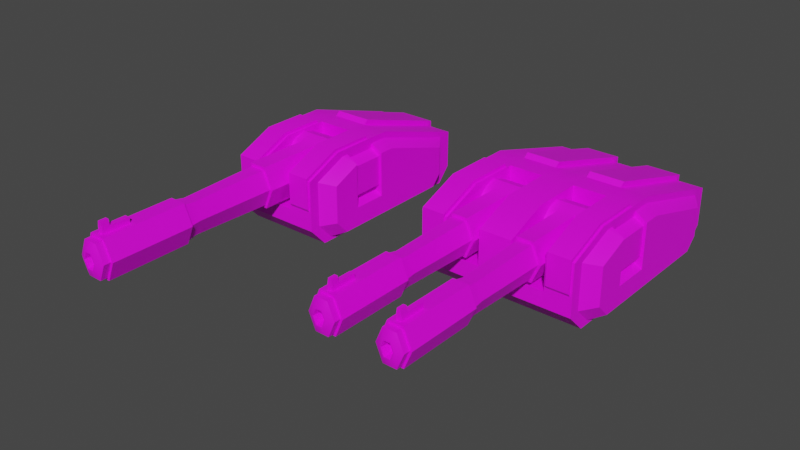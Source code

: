 # Source: SKTCHFAB.blend  (saved by Blender 2.80.75; exported with 4.5.12 LTS)
import bpy
from mathutils import Matrix  # noqa: F401  (used for matrix-valued properties, if any)

bpy.ops.wm.read_factory_settings(use_empty=True)
scene = bpy.context.scene
scene.name = 'Scene'

# ---- collections
col_collection = bpy.data.collections.new('Collection'); scene.collection.children.link(col_collection)

# ---- images (referenced by path relative to the original .blend; pixels are not part of the script)
import os
ASSET_DIR = os.environ.get("B2B_ASSET_DIR", "")  # directory of the original .blend (textures are referenced by path, not embedded)
HERE = os.path.dirname(os.path.abspath(__file__))  # packed textures are extracted next to this script under _unpacked/

def load_image(name, relpath, width, height, colorspace="sRGB"):
    """Load a texture the original file referenced (path relative to the .blend, or extracted next to this script)."""
    p = next((c for c in (os.path.join(HERE, relpath), os.path.join(ASSET_DIR, relpath)) if relpath and os.path.exists(c)), "")
    if p:
        img = bpy.data.images.load(p, check_existing=True)
        img.name = name
    else:  # same state as the original file: an image datablock whose file is absent (Cycles renders it pink)
        img = bpy.data.images.new(name, width, height)
        img.source = "FILE"
        img.filepath = "//" + (relpath or name)
    img.colorspace_settings.name = colorspace
    return img
img_turrets = load_image('Turrets', 'diffuse.png', 1024, 1024, 'sRGB')
img_turrets_001 = load_image('Turrets.001', 'diffuse.png', 1024, 1024, 'sRGB')

# ---- materials (node trees are filled in below, after node groups)
mat_turret = bpy.data.materials.new('Turret')
mat_turret.use_transparent_shadow = False
mat_turret_001 = bpy.data.materials.new('Turret.001')
mat_turret_001.use_transparent_shadow = False

# ---- node groups
ng_auto_smooth = bpy.data.node_groups.new('Auto Smooth', 'GeometryNodeTree')
_s = ng_auto_smooth.interface.new_socket(name='Geometry', in_out='OUTPUT', socket_type='NodeSocketGeometry')
_s = ng_auto_smooth.interface.new_socket(name='Geometry', in_out='INPUT', socket_type='NodeSocketGeometry')
_s = ng_auto_smooth.interface.new_socket(name='Angle', in_out='INPUT', socket_type='NodeSocketFloat')
_s.subtype = 'ANGLE'
_s.min_value = 0.0
_s.max_value = 3.142
ng_auto_smooth.is_modifier = True
_N = ng_auto_smooth.nodes; _L = ng_auto_smooth.links
n0 = _N.new('NodeGroupOutput'); n0.name = 'Group Output'; n0.location = (480, -100)
n1 = _N.new('NodeGroupInput'); n1.name = 'Group Input'; n1.location = (-420, -300)
n2 = _N.new('NodeGroupInput'); n2.name = 'Group Input.001'; n2.location = (-60, -100)
n3 = _N.new('GeometryNodeSetShadeSmooth'); n3.name = 'Set Shade Smooth'; n3.location = (120, -100)
n3.domain = 'EDGE'
n4 = _N.new('GeometryNodeSetShadeSmooth'); n4.name = 'Set Shade Smooth.001'; n4.location = (300, -100)
n5 = _N.new('GeometryNodeInputMeshEdgeAngle'); n5.name = 'Edge Angle'; n5.location = (-420, -220)
n6 = _N.new('GeometryNodeInputEdgeSmooth'); n6.name = 'Is Edge Smooth'; n6.location = (-60, -160)
n7 = _N.new('GeometryNodeInputShadeSmooth'); n7.name = 'Is Face Smooth'; n7.location = (-240, -340)
n8 = _N.new('FunctionNodeBooleanMath'); n8.name = 'Boolean Math'; n8.location = (-60, -220)
n9 = _N.new('FunctionNodeCompare'); n9.name = 'Compare'; n9.location = (-240, -180)
n9.operation = 'LESS_EQUAL'
_L.new(n5.outputs[0], n9.inputs[0])
_L.new(n4.outputs[0], n0.inputs[0])
_L.new(n1.outputs[1], n9.inputs[1])
_L.new(n9.outputs[0], n8.inputs[0])
_L.new(n7.outputs[0], n8.inputs[1])
_L.new(n2.outputs[0], n3.inputs[0])
_L.new(n6.outputs[0], n3.inputs[1])
_L.new(n3.outputs[0], n4.inputs[0])
_L.new(n8.outputs[0], n3.inputs[2])
n0.is_active_output = True

# ---- material node trees
mat_turret.use_nodes = True; mat_turret.node_tree.nodes.clear()
_N = mat_turret.node_tree.nodes; _L = mat_turret.node_tree.links
n0 = _N.new('ShaderNodeOutputMaterial'); n0.name = 'Material Output'; n0.location = (300, 300)
n1 = _N.new('ShaderNodeBsdfPrincipled'); n1.name = 'Principled BSDF'; n1.location = (10, 300)
n1.distribution = 'GGX'
n1.subsurface_method = 'BURLEY'
n1.inputs[3].default_value = 1.45
n1.inputs[27].default_value = (0.0, 0.0, 0.0, 1.0)
n1.inputs[28].default_value = 1.0
n2 = _N.new('ShaderNodeTexImage'); n2.name = 'Image Texture'; n2.location = (-280, 280)
n2.image = img_turrets
_L.new(n1.outputs[0], n0.inputs[0])
_L.new(n2.outputs[0], n1.inputs[0])
n0.is_active_output = True
mat_turret_001.use_nodes = True; mat_turret_001.node_tree.nodes.clear()
_N = mat_turret_001.node_tree.nodes; _L = mat_turret_001.node_tree.links
n0 = _N.new('ShaderNodeOutputMaterial'); n0.name = 'Material Output'; n0.location = (300, 300)
n1 = _N.new('ShaderNodeBsdfPrincipled'); n1.name = 'Principled BSDF'; n1.location = (10, 300)
n1.distribution = 'GGX'
n1.subsurface_method = 'BURLEY'
n1.inputs[3].default_value = 1.45
n1.inputs[27].default_value = (0.0, 0.0, 0.0, 1.0)
n1.inputs[28].default_value = 1.0
n2 = _N.new('ShaderNodeTexImage'); n2.name = 'Image Texture'; n2.location = (-280, 280)
n2.image = img_turrets_001
_L.new(n1.outputs[0], n0.inputs[0])
_L.new(n2.outputs[0], n1.inputs[0])
n0.is_active_output = True

# ---- world
world_world = bpy.data.worlds.new('World'); scene.world = world_world
world_world.use_nodes = True; world_world.node_tree.nodes.clear()
_N = world_world.node_tree.nodes; _L = world_world.node_tree.links
n0 = _N.new('ShaderNodeOutputWorld'); n0.name = 'World Output'; n0.location = (300, 300)
n1 = _N.new('ShaderNodeBackground'); n1.name = 'Background'; n1.location = (10, 300)
n1.inputs[0].default_value = (0.05088, 0.05088, 0.05088, 1.0)
_L.new(n1.outputs[0], n0.inputs[0])
n0.is_active_output = True
world_world.color = (0.05088, 0.05088, 0.05088)
world_world.use_sun_shadow = False
world_world.sun_shadow_jitter_overblur = 0.0

# ---- meshes
me_cube = bpy.data.meshes.new('Cube')
me_cube.from_pydata([(0.4393, 1.778, 0.7861), (0.4393, -0.9183, 1.257), (0.4393, -0.9183, 0.0), (0.4393, 0.1592, 1.257), (0.4393, 0.1592, 0.0), (0.4393, -1.533, 1.015), (0.4393, 1.778, 0.4966), (0.4393, -0.9183, 0.4966), (0.4393, -1.533, 0.4966), (1.371, 1.778, 0.7861), (1.431, -0.9183, 1.257), (1.371, -0.9183, 0.0), (1.371, 0.1592, 1.257), (1.371, 0.1592, 0.0), (1.431, -1.533, 1.015), (1.371, 1.778, 0.4966), (1.371, -0.9183, 0.4966), (1.431, -1.533, 0.5569), (2.106, 1.778, 0.4966), (2.361, -0.1592, 1.015), (2.106, -0.9183, 0.0), (2.106, 0.1592, 1.257), (2.046, -0.9183, 1.257), (2.106, 0.1592, 0.0), (2.106, 1.778, 0.7861), (2.433, -0.7131, 0.1265), (2.046, -1.533, 0.5569), (2.046, -1.533, 1.015), (0.4393, -0.1654, 1.257), (0.4393, -0.1592, 0.0), (0.4393, -0.1654, 0.4966), (1.431, -0.2257, 1.257), (1.371, -0.1592, 0.0), (1.371, -0.1654, 0.4966), (2.046, -0.2257, 1.257), (2.106, -0.1592, 0.0), (2.361, -0.7131, 0.5777), (0.4393, -1.263, 0.0), (0.4393, -1.533, 0.2698), (1.371, -1.263, 0.0), (1.371, -1.533, 0.2698), (2.106, -1.533, 0.2698), (2.106, -1.263, 0.0), (0.4393, 1.778, 0.2209), (0.4393, 1.557, 0.0), (1.371, 1.778, 0.2209), (1.371, 1.557, 0.0), (2.106, 1.557, 0.0), (2.106, 1.778, 0.2209), (0.4393, 1.854, 0.843), (0.4393, 1.854, 0.5534), (0.4393, 0.235, 1.314), (1.371, 1.854, 0.843), (1.371, 1.854, 0.5534), (1.371, 0.235, 1.314), (2.106, -0.8254, 0.05726), (2.095, -0.1592, 1.1), (2.106, -0.8254, 1.171), (2.106, 1.564, 0.7539), (2.106, 1.564, 0.4973), (2.106, 0.1294, 1.171), (2.106, -0.1592, 0.05726), (2.106, 0.1294, 0.05726), (2.106, -1.37, 0.9564), (2.106, -1.37, 0.4973), (2.106, -1.131, 0.05726), (2.106, -1.37, 0.2963), (2.106, 1.564, 0.253), (2.106, 1.368, 0.05726), (2.361, -0.7131, 1.015), (2.433, 1.305, 0.7148), (2.433, 1.305, 0.4981), (2.433, 0.09334, 1.067), (2.433, -0.1592, 0.1265), (2.433, 0.09334, 0.1265), (2.433, 0.09334, 0.4981), (2.433, -1.173, 0.8859), (2.433, -1.173, 0.4981), (2.361, -0.1592, 0.5777), (2.433, -0.9711, 0.1265), (2.433, -1.173, 0.3284), (2.433, 1.305, 0.2918), (2.433, 1.139, 0.1265), (1.371, -0.1654, 1.257), (1.371, -0.9183, 1.257), (1.371, -1.533, 1.015), (1.371, -1.533, 0.4966), (2.106, -0.1592, 1.257), (2.106, -0.9183, 1.257), (2.106, -1.533, 1.015), (2.106, -1.533, 0.4966), (1.431, -0.9504, 1.303), (2.046, -0.9504, 1.303), (1.431, -1.565, 1.06), (2.046, -1.565, 1.06), (1.431, -0.2578, 1.303), (1.431, -1.565, 0.6022), (2.046, -0.2578, 1.303), (2.046, -1.565, 0.6022), (2.095, -0.7131, 1.1), (2.106, -0.1592, 0.5777), (2.106, -0.7131, 0.5777), (2.433, -0.1592, 1.067), (2.106, -0.1592, 1.171), (2.106, -0.1592, 0.5062), (2.106, -0.7131, 0.5062), (2.433, -0.7131, 1.067), (2.433, -0.7131, 0.4122), (2.433, -0.1592, 0.4122), (2.106, -0.7131, 1.171), (-0.4393, 1.778, 0.7861), (-0.4393, -0.9183, 1.257), (-0.4393, -0.9183, 0.0), (0.0, -0.9183, 1.257), (0.0, -0.9183, 0.0), (0.0, 1.778, 0.7861), (-0.4393, 0.1592, 1.257), (-0.4393, 0.1592, 0.0), (0.0, 0.1592, 0.0), (0.0, 0.1592, 1.257), (-0.4393, -1.533, 1.015), (0.0, -1.533, 1.015), (-0.4393, 1.778, 0.4966), (-0.4393, -0.9183, 0.4966), (0.0, 1.778, 0.4966), (-0.4393, -1.533, 0.4966), (0.0, -1.533, 0.4966), (-1.371, 1.778, 0.7861), (-1.431, -0.9183, 1.257), (-1.371, -0.9183, 0.0), (-1.371, 0.1592, 1.257), (-1.371, 0.1592, 0.0), (-1.431, -1.533, 1.015), (-1.371, 1.778, 0.4966), (-1.371, -0.9183, 0.4966), (-1.431, -1.533, 0.5569), (-2.106, 1.778, 0.4966), (-2.361, -0.1592, 1.015), (-2.106, -0.9183, 0.0), (-2.106, 0.1592, 1.257), (-2.046, -0.9183, 1.257), (-2.106, 0.1592, 0.0), (-2.106, 1.778, 0.7861), (-2.433, -0.7131, 0.1265), (-2.046, -1.533, 0.5569), (-2.046, -1.533, 1.015), (-0.4393, -0.1654, 1.257), (0.0, -0.1592, 0.0), (0.0, -0.1654, 1.257), (-0.4393, -0.1592, 0.0), (-0.4393, -0.1654, 0.4966), (-1.431, -0.2257, 1.257), (-1.371, -0.1592, 0.0), (-1.371, -0.1654, 0.4966), (-2.046, -0.2257, 1.257), (-2.106, -0.1592, 0.0), (-2.361, -0.7131, 0.5777), (-0.4393, -1.263, 0.0), (-0.4393, -1.533, 0.2698), (0.0, -1.263, 0.0), (0.0, -1.533, 0.2698), (-1.371, -1.263, 0.0), (-1.371, -1.533, 0.2698), (-2.106, -1.533, 0.2698), (-2.106, -1.263, 0.0), (-0.4393, 1.778, 0.2209), (-0.4393, 1.557, 0.0), (0.0, 1.778, 0.2209), (0.0, 1.557, 0.0), (-1.371, 1.778, 0.2209), (-1.371, 1.557, 0.0), (-2.106, 1.557, 0.0), (-2.106, 1.778, 0.2209), (-0.4393, 1.854, 0.843), (-0.4393, 1.854, 0.5534), (-0.4393, 0.235, 1.314), (-1.371, 1.854, 0.843), (-1.371, 1.854, 0.5534), (-1.371, 0.235, 1.314), (-2.106, -0.8254, 0.05726), (-2.095, -0.1592, 1.1), (-2.106, -0.8254, 1.171), (-2.106, 1.564, 0.7539), (-2.106, 1.564, 0.4973), (-2.106, 0.1294, 1.171), (-2.106, -0.1592, 0.05726), (-2.106, 0.1294, 0.05726), (-2.106, -1.37, 0.9564), (-2.106, -1.37, 0.4973), (-2.106, -1.131, 0.05726), (-2.106, -1.37, 0.2963), (-2.106, 1.564, 0.253), (-2.106, 1.368, 0.05726), (-2.361, -0.7131, 1.015), (-2.433, 1.305, 0.7148), (-2.433, 1.305, 0.4981), (-2.433, 0.09334, 1.067), (-2.433, -0.1592, 0.1265), (-2.433, 0.09334, 0.1265), (-2.433, 0.09334, 0.4981), (-2.433, -1.173, 0.8859), (-2.433, -1.173, 0.4981), (-2.361, -0.1592, 0.5777), (-2.433, -0.9711, 0.1265), (-2.433, -1.173, 0.3284), (-2.433, 1.305, 0.2918), (-2.433, 1.139, 0.1265), (-1.371, -0.1654, 1.257), (-1.371, -0.9183, 1.257), (-1.371, -1.533, 1.015), (-1.371, -1.533, 0.4966), (-2.106, -0.1592, 1.257), (-2.106, -0.9183, 1.257), (-2.106, -1.533, 1.015), (-2.106, -1.533, 0.4966), (-1.431, -0.9504, 1.303), (-2.046, -0.9504, 1.303), (-1.431, -1.565, 1.06), (-2.046, -1.565, 1.06), (-1.431, -0.2578, 1.303), (-1.431, -1.565, 0.6022), (-2.046, -0.2578, 1.303), (-2.046, -1.565, 0.6022), (-2.095, -0.7131, 1.1), (-2.106, -0.1592, 0.5777), (-2.106, -0.7131, 0.5777), (-2.433, -0.1592, 1.067), (-2.106, -0.1592, 1.171), (-2.106, -0.1592, 0.5062), (-2.106, -0.7131, 0.5062), (-2.433, -0.7131, 1.067), (-2.433, -0.7131, 0.4122), (-2.433, -0.1592, 0.4122), (-2.106, -0.7131, 1.171)], [], [(147, 29, 2, 114), (30, 28, 1, 7), (124, 115, 0, 6), (1, 113, 121, 5), (28, 148, 113, 1), (0, 115, 119, 3), (15, 6, 50, 53), (45, 15, 18, 48), (8, 5, 121, 126), (37, 2, 11, 39), (7, 1, 5, 8), (168, 44, 4, 118), (114, 2, 37, 159), (44, 46, 13, 4), (16, 7, 8, 86), (33, 16, 84, 83), (43, 6, 15, 45), (16, 86, 85, 84), (29, 32, 11, 2), (38, 8, 126, 160), (86, 40, 41, 90), (41, 42, 65, 66), (88, 89, 63, 57), (23, 47, 68, 62), (48, 18, 59, 67), (15, 9, 24, 18), (39, 11, 20, 42), (9, 12, 21, 24), (26, 27, 94, 98), (34, 31, 95, 97), (32, 13, 23, 35), (31, 10, 91, 95), (35, 23, 62, 61), (47, 48, 67, 68), (13, 46, 47, 23), (3, 12, 54, 51), (11, 32, 35, 20), (12, 83, 87, 21), (24, 21, 60, 58), (20, 35, 61, 55), (4, 13, 32, 29), (3, 28, 83, 12), (16, 33, 30, 7), (3, 119, 148, 28), (28, 30, 33, 83), (118, 4, 29, 147), (159, 37, 38, 160), (37, 39, 40, 38), (39, 42, 41, 40), (38, 40, 86, 8), (44, 168, 167, 43), (43, 45, 46, 44), (45, 48, 47, 46), (167, 124, 6, 43), (50, 49, 52, 53), (51, 54, 52, 49), (9, 15, 53, 52), (0, 3, 51, 49), (6, 0, 49, 50), (12, 9, 52, 54), (66, 65, 79, 80), (58, 60, 72, 70), (59, 58, 70, 71), (63, 64, 77, 76), (105, 107, 108, 104), (62, 68, 82, 74), (67, 59, 71, 81), (55, 61, 73, 25), (90, 41, 66, 64), (87, 88, 57, 109, 103), (21, 87, 103, 60), (89, 90, 64, 63), (42, 20, 55, 65), (18, 24, 58, 59), (71, 70, 72, 75), (107, 106, 76, 77), (73, 108, 107, 25), (82, 81, 71, 75, 74), (25, 107, 77, 80, 79), (74, 75, 108, 73), (75, 72, 102, 108), (61, 62, 74, 73), (64, 66, 80, 77), (65, 55, 25, 79), (60, 103, 102, 72), (57, 63, 76, 106), (68, 67, 81, 82), (10, 31, 83, 84), (14, 10, 84, 85), (17, 14, 85, 86), (34, 22, 88, 87), (22, 27, 89, 88), (27, 26, 90, 89), (26, 17, 86, 90), (31, 34, 87, 83), (95, 91, 92, 97), (91, 93, 94, 92), (93, 96, 98, 94), (22, 34, 97, 92), (10, 14, 93, 91), (17, 26, 98, 96), (27, 22, 92, 94), (14, 17, 96, 93), (106, 109, 57), (69, 19, 56, 99), (56, 19, 102, 103), (100, 101, 105, 104), (36, 69, 106, 107), (19, 78, 108, 102), (99, 56, 103, 109), (69, 99, 109, 106), (78, 100, 104, 108), (101, 36, 107, 105), (101, 100, 78, 36), (69, 36, 78, 19), (147, 114, 112, 149), (150, 123, 111, 146), (124, 122, 110, 115), (111, 120, 121, 113), (146, 111, 113, 148), (110, 116, 119, 115), (133, 177, 174, 122), (169, 172, 136, 133), (125, 126, 121, 120), (157, 161, 129, 112), (123, 125, 120, 111), (168, 118, 117, 166), (114, 159, 157, 112), (166, 117, 131, 170), (134, 210, 125, 123), (153, 207, 208, 134), (165, 169, 133, 122), (134, 208, 209, 210), (149, 112, 129, 152), (158, 160, 126, 125), (210, 214, 163, 162), (163, 190, 189, 164), (212, 181, 187, 213), (141, 186, 192, 171), (172, 191, 183, 136), (133, 136, 142, 127), (161, 164, 138, 129), (127, 142, 139, 130), (144, 222, 218, 145), (154, 221, 219, 151), (152, 155, 141, 131), (151, 219, 215, 128), (155, 185, 186, 141), (171, 192, 191, 172), (131, 141, 171, 170), (116, 175, 178, 130), (129, 138, 155, 152), (130, 139, 211, 207), (142, 182, 184, 139), (138, 179, 185, 155), (117, 149, 152, 131), (116, 130, 207, 146), (134, 123, 150, 153), (116, 146, 148, 119), (146, 207, 153, 150), (118, 147, 149, 117), (159, 160, 158, 157), (157, 158, 162, 161), (161, 162, 163, 164), (158, 125, 210, 162), (166, 165, 167, 168), (165, 166, 170, 169), (169, 170, 171, 172), (167, 165, 122, 124), (174, 177, 176, 173), (175, 173, 176, 178), (127, 176, 177, 133), (110, 173, 175, 116), (122, 174, 173, 110), (130, 178, 176, 127), (190, 204, 203, 189), (182, 194, 196, 184), (183, 195, 194, 182), (187, 200, 201, 188), (229, 228, 232, 231), (186, 198, 206, 192), (191, 205, 195, 183), (179, 143, 197, 185), (214, 188, 190, 163), (211, 227, 233, 181, 212), (139, 184, 227, 211), (213, 187, 188, 214), (164, 189, 179, 138), (136, 183, 182, 142), (195, 199, 196, 194), (231, 201, 200, 230), (197, 143, 231, 232), (206, 198, 199, 195, 205), (143, 203, 204, 201, 231), (198, 197, 232, 199), (199, 232, 226, 196), (185, 197, 198, 186), (188, 201, 204, 190), (189, 203, 143, 179), (184, 196, 226, 227), (181, 230, 200, 187), (192, 206, 205, 191), (128, 208, 207, 151), (132, 209, 208, 128), (135, 210, 209, 132), (154, 211, 212, 140), (140, 212, 213, 145), (145, 213, 214, 144), (144, 214, 210, 135), (151, 207, 211, 154), (219, 221, 216, 215), (215, 216, 218, 217), (217, 218, 222, 220), (140, 216, 221, 154), (128, 215, 217, 132), (135, 220, 222, 144), (145, 218, 216, 140), (132, 217, 220, 135), (230, 181, 233), (193, 223, 180, 137), (180, 227, 226, 137), (224, 228, 229, 225), (156, 231, 230, 193), (137, 226, 232, 202), (223, 233, 227, 180), (193, 230, 233, 223), (202, 232, 228, 224), (225, 229, 231, 156), (225, 156, 202, 224), (193, 137, 202, 156)])
me_cube.polygons.foreach_set('use_smooth', [True] * 230)
_uv = me_cube.uv_layers.new(name='UVMap')
_uv.uv.foreach_set('vector', [0.5191, 0.2294, 0.5191, 0.2768, 0.4372, 0.2768, 0.4372, 0.2294, 0.3572, 0.7294, 0.4392, 0.7294, 0.4392, 0.8106, 0.3572, 0.8106, 0.8236, 0.2294, 0.7923, 0.2294, 0.7923, 0.182, 0.8236, 0.182, 0.3034, 0.2768, 0.3034, 0.2294, 0.3674, 0.2294, 0.3674, 0.2768, 0.2224, 0.2768, 0.2224, 0.2294, 0.3034, 0.2294, 0.3034, 0.2768, 0.009488, 0.2768, 0.009488, 0.2294, 0.1875, 0.2294, 0.1875, 0.2768, 0.6726, 0.7423, 0.6726, 0.8428, 0.6644, 0.8428, 0.6644, 0.7423, 0.8533, 0.08154, 0.8236, 0.08154, 0.8236, 0.002271, 0.8533, 0.002271, 0.7307, 0.182, 0.7866, 0.182, 0.7866, 0.2294, 0.7307, 0.2294, 0.4, 0.2768, 0.4372, 0.2768, 0.4372, 0.3772, 0.4, 0.3772, 0.3572, 0.8106, 0.4392, 0.8106, 0.4131, 0.8769, 0.3572, 0.8769, 0.7042, 0.2294, 0.7042, 0.2768, 0.5534, 0.2768, 0.5534, 0.2294, 0.4372, 0.2294, 0.4372, 0.2768, 0.4, 0.2768, 0.4, 0.2294, 0.7042, 0.2768, 0.7042, 0.3772, 0.5534, 0.3772, 0.5534, 0.2768, 0.6825, 0.5256, 0.582, 0.5256, 0.582, 0.4595, 0.6825, 0.4595, 0.6845, 0.7555, 0.6845, 0.6743, 0.7666, 0.6743, 0.7666, 0.7555, 0.8533, 0.182, 0.8236, 0.182, 0.8236, 0.08154, 0.8533, 0.08154, 0.6845, 0.6743, 0.6845, 0.608, 0.7404, 0.608, 0.7666, 0.6743, 0.5191, 0.2768, 0.5191, 0.3772, 0.4372, 0.3772, 0.4372, 0.2768, 0.7063, 0.182, 0.7307, 0.182, 0.7307, 0.2294, 0.7063, 0.2294, 0.7307, 0.08154, 0.7063, 0.08154, 0.7063, 0.002271, 0.7307, 0.002271, 0.1667, 0.8176, 0.1376, 0.7885, 0.1438, 0.7743, 0.1696, 0.8001, 0.2732, 0.7513, 0.2471, 0.8176, 0.2408, 0.8001, 0.264, 0.7413, 0.1376, 0.6351, 0.1376, 0.4844, 0.1438, 0.5048, 0.1438, 0.6384, 0.1615, 0.4606, 0.1912, 0.4606, 0.1913, 0.4837, 0.1649, 0.4837, 0.8236, 0.08154, 0.7923, 0.08154, 0.7923, 0.002271, 0.8236, 0.002271, 0.4, 0.3772, 0.4372, 0.3772, 0.4372, 0.4565, 0.4, 0.4565, 0.009488, 0.3772, 0.1875, 0.3772, 0.1875, 0.4565, 0.009488, 0.4565, 0.8338, 0.7578, 0.7903, 0.7811, 0.7843, 0.7803, 0.8278, 0.757, 0.8446, 0.8228, 0.8446, 0.7566, 0.8495, 0.7566, 0.8495, 0.8228, 0.5191, 0.3772, 0.5534, 0.3772, 0.5534, 0.4565, 0.5191, 0.4565, 0.7338, 0.757, 0.6986, 0.8229, 0.6926, 0.8236, 0.7279, 0.7578, 0.1376, 0.6695, 0.1376, 0.6351, 0.1438, 0.6384, 0.1438, 0.6695, 0.1376, 0.4844, 0.1615, 0.4606, 0.1649, 0.4837, 0.1438, 0.5048, 0.5534, 0.3772, 0.7042, 0.3772, 0.7042, 0.4565, 0.5534, 0.4565, 0.1875, 0.2768, 0.1875, 0.3772, 0.1799, 0.3772, 0.1799, 0.2768, 0.4372, 0.3772, 0.5191, 0.3772, 0.5191, 0.4565, 0.4372, 0.4565, 0.1875, 0.3772, 0.2224, 0.3772, 0.2218, 0.4565, 0.1875, 0.4565, 0.2224, 0.4606, 0.2732, 0.6351, 0.264, 0.6384, 0.2189, 0.4837, 0.1376, 0.7513, 0.1376, 0.6695, 0.1438, 0.6695, 0.1438, 0.7413, 0.5534, 0.2768, 0.5534, 0.3772, 0.5191, 0.3772, 0.5191, 0.2768, 0.1875, 0.2768, 0.2224, 0.2768, 0.2224, 0.3772, 0.1875, 0.3772, 0.6825, 0.5256, 0.6825, 0.6065, 0.582, 0.6065, 0.582, 0.5256, 0.1875, 0.2768, 0.1875, 0.2294, 0.2224, 0.2294, 0.2224, 0.2768, 0.5614, 0.8562, 0.4793, 0.8562, 0.4793, 0.7557, 0.5614, 0.7557, 0.5534, 0.2294, 0.5534, 0.2768, 0.5191, 0.2768, 0.5191, 0.2294, 0.4, 0.2294, 0.4, 0.2768, 0.3709, 0.2768, 0.3709, 0.2294, 0.4, 0.2768, 0.4, 0.3772, 0.3709, 0.3772, 0.3709, 0.2768, 0.4, 0.3772, 0.4, 0.4565, 0.3709, 0.4565, 0.3709, 0.3772, 0.7063, 0.182, 0.7063, 0.08154, 0.7307, 0.08154, 0.7307, 0.182, 0.8771, 0.182, 0.8771, 0.2294, 0.8533, 0.2294, 0.8533, 0.182, 0.8533, 0.182, 0.8533, 0.08154, 0.8771, 0.08154, 0.8771, 0.182, 0.8533, 0.08154, 0.8533, 0.002271, 0.8771, 0.002271, 0.8771, 0.08154, 0.8533, 0.2294, 0.8236, 0.2294, 0.8236, 0.182, 0.8533, 0.182, 0.2655, 0.9204, 0.2343, 0.9204, 0.2343, 0.8199, 0.2655, 0.8199, 0.1799, 0.2768, 0.1799, 0.3772, 0.001828, 0.3772, 0.001828, 0.2768, 0.9224, 0.1806, 0.9507, 0.1939, 0.9416, 0.1987, 0.9134, 0.1854, 0.8947, 0.6263, 0.923, 0.8059, 0.914, 0.8012, 0.8857, 0.6215, 0.923, 0.613, 0.8947, 0.6263, 0.8857, 0.6215, 0.914, 0.6083, 0.9507, 0.0009884, 0.9224, 0.1806, 0.9134, 0.1854, 0.9416, 0.005774, 0.913, 0.001477, 0.913, 0.02728, 0.8777, 0.04451, 0.8777, 0.02272, 0.9863, 0.000944, 0.9863, 0.1587, 0.951, 0.1617, 0.951, 0.02846, 0.8029, 0.9664, 0.8029, 0.994, 0.7676, 0.9898, 0.7676, 0.9664, 0.1493, 0.919, 0.1493, 0.9686, 0.114, 0.9685, 0.114, 0.9266, 0.4398, 0.9286, 0.4751, 0.9294, 0.4751, 0.989, 0.4398, 0.9882, 0.913, 0.1632, 0.913, 0.2968, 0.8777, 0.2721, 0.8777, 0.1593, 0.8029, 0.94, 0.8029, 0.9664, 0.7676, 0.9664, 0.7676, 0.9442, 0.913, 0.06024, 0.913, 0.1321, 0.8777, 0.1321, 0.8777, 0.07234, 0.1912, 0.8176, 0.1667, 0.8176, 0.1696, 0.8001, 0.1913, 0.8001, 0.2732, 0.6695, 0.2732, 0.7513, 0.264, 0.7413, 0.264, 0.7292, 0.264, 0.6695, 0.2732, 0.6351, 0.2732, 0.6695, 0.264, 0.6695, 0.264, 0.6384, 0.2471, 0.8176, 0.1912, 0.8176, 0.1913, 0.8001, 0.2408, 0.8001, 0.1376, 0.7885, 0.1376, 0.7513, 0.1438, 0.7413, 0.1438, 0.7743, 0.1912, 0.4606, 0.2224, 0.4606, 0.2189, 0.4837, 0.1913, 0.4837, 0.4383, 0.7273, 0.415, 0.7273, 0.3769, 0.5967, 0.4383, 0.5967, 0.4476, 0.5097, 0.3769, 0.5097, 0.3965, 0.4601, 0.4383, 0.4601, 0.4784, 0.5694, 0.4476, 0.5694, 0.4476, 0.5097, 0.4784, 0.5097, 0.4784, 0.7095, 0.4606, 0.7273, 0.4383, 0.7273, 0.4383, 0.5967, 0.4784, 0.5967, 0.4784, 0.5097, 0.4476, 0.5097, 0.4383, 0.4601, 0.4566, 0.4601, 0.4784, 0.4819, 0.4784, 0.5967, 0.4383, 0.5967, 0.4476, 0.5694, 0.4784, 0.5694, 0.4383, 0.5967, 0.3769, 0.5967, 0.3769, 0.5694, 0.4476, 0.5694, 0.913, 0.1321, 0.913, 0.1632, 0.8777, 0.1593, 0.8777, 0.1321, 0.1493, 0.9686, 0.1493, 0.9902, 0.114, 0.9868, 0.114, 0.9685, 0.913, 0.02728, 0.913, 0.06024, 0.8777, 0.07234, 0.8777, 0.04451, 0.9863, 0.1587, 0.9863, 0.1897, 0.951, 0.1889, 0.951, 0.1617, 0.1496, 0.9758, 0.1496, 0.919, 0.1849, 0.9408, 0.1849, 0.9887, 0.8029, 0.9189, 0.8029, 0.94, 0.7676, 0.9442, 0.7676, 0.9264, 0.3034, 0.3837, 0.2289, 0.3837, 0.2224, 0.3772, 0.3034, 0.3772, 0.3674, 0.3837, 0.3034, 0.3837, 0.3034, 0.3772, 0.3674, 0.3772, 0.7372, 0.07504, 0.7866, 0.07504, 0.7866, 0.08154, 0.7307, 0.08154, 0.2289, 0.45, 0.3034, 0.45, 0.3034, 0.4565, 0.2218, 0.4565, 0.3034, 0.45, 0.3674, 0.45, 0.3674, 0.4565, 0.3034, 0.4565, 0.7866, 0.008774, 0.7372, 0.008774, 0.7307, 0.002271, 0.7866, 0.002271, 0.7372, 0.008774, 0.7372, 0.07504, 0.7307, 0.08154, 0.7307, 0.002271, 0.2289, 0.3837, 0.2289, 0.45, 0.2218, 0.4565, 0.2224, 0.3772, 0.7503, 0.5979, 0.7503, 0.5235, 0.8165, 0.5235, 0.8165, 0.5979, 0.7503, 0.5235, 0.7503, 0.4595, 0.8165, 0.4595, 0.8165, 0.5235, 0.7915, 0.07504, 0.7421, 0.07504, 0.7421, 0.008774, 0.7915, 0.008774, 0.7985, 0.8519, 0.8338, 0.9177, 0.8278, 0.917, 0.7925, 0.8511, 0.6986, 0.8229, 0.6903, 0.8937, 0.6844, 0.8944, 0.6926, 0.8236, 0.7372, 0.07504, 0.7372, 0.008774, 0.7421, 0.008774, 0.7421, 0.07504, 0.7903, 0.7811, 0.7985, 0.8519, 0.7925, 0.8511, 0.7843, 0.7803, 0.6903, 0.8937, 0.7338, 0.917, 0.7279, 0.9177, 0.6844, 0.8944, 0.1849, 0.9887, 0.1496, 0.9878, 0.1496, 0.9758, 0.9898, 0.2007, 0.9898, 0.2602, 0.961, 0.2595, 0.961, 0.2, 0.961, 0.6818, 0.9898, 0.6727, 0.9975, 0.6783, 0.9622, 0.6896, 0.8685, 0.5188, 0.8685, 0.4591, 0.8762, 0.4591, 0.8762, 0.5188, 0.9921, 0.3343, 0.9921, 0.2871, 0.9998, 0.2815, 0.9998, 0.3522, 0.9898, 0.6727, 0.9898, 0.6255, 0.9975, 0.6077, 0.9975, 0.6783, 0.2563, 0.7292, 0.2563, 0.6695, 0.264, 0.6695, 0.264, 0.7292, 0.9921, 0.2871, 0.9633, 0.278, 0.9645, 0.2703, 0.9998, 0.2815, 0.9898, 0.6255, 0.9622, 0.6255, 0.9622, 0.6178, 0.9975, 0.6077, 0.9645, 0.3343, 0.9921, 0.3343, 0.9998, 0.3522, 0.9645, 0.342, 0.9958, 0.8072, 0.9958, 0.867, 0.9683, 0.867, 0.9683, 0.8072, 0.6844, 0.9188, 0.7315, 0.9188, 0.7315, 0.9786, 0.6844, 0.9786, 0.5191, 0.2294, 0.4372, 0.2294, 0.4372, 0.182, 0.5191, 0.182, 0.7674, 0.7555, 0.7674, 0.6743, 0.8495, 0.6743, 0.8495, 0.7555, 0.8236, 0.2294, 0.8236, 0.2768, 0.7923, 0.2768, 0.7923, 0.2294, 0.3034, 0.182, 0.3674, 0.182, 0.3674, 0.2294, 0.3034, 0.2294, 0.2224, 0.182, 0.3034, 0.182, 0.3034, 0.2294, 0.2224, 0.2294, 0.009488, 0.182, 0.1875, 0.182, 0.1875, 0.2294, 0.009488, 0.2294, 0.6808, 0.8428, 0.6727, 0.8428, 0.6727, 0.7423, 0.6808, 0.7423, 0.8533, 0.3772, 0.8533, 0.4565, 0.8236, 0.4565, 0.8236, 0.3772, 0.7307, 0.2768, 0.7307, 0.2294, 0.7866, 0.2294, 0.7866, 0.2768, 0.4, 0.182, 0.4, 0.08154, 0.4372, 0.08154, 0.4372, 0.182, 0.7674, 0.6743, 0.7674, 0.608, 0.8233, 0.608, 0.8495, 0.6743, 0.7042, 0.2294, 0.5534, 0.2294, 0.5534, 0.182, 0.7042, 0.182, 0.4372, 0.2294, 0.4, 0.2294, 0.4, 0.182, 0.4372, 0.182, 0.7042, 0.182, 0.5534, 0.182, 0.5534, 0.08154, 0.7042, 0.08154, 0.4794, 0.6736, 0.4794, 0.6075, 0.5799, 0.6075, 0.5799, 0.6736, 0.3564, 0.8769, 0.2743, 0.8769, 0.2743, 0.7957, 0.3564, 0.7957, 0.8533, 0.2768, 0.8533, 0.3772, 0.8236, 0.3772, 0.8236, 0.2768, 0.3564, 0.7957, 0.2743, 0.7957, 0.3005, 0.7294, 0.3564, 0.7294, 0.5191, 0.182, 0.4372, 0.182, 0.4372, 0.08154, 0.5191, 0.08154, 0.7063, 0.2768, 0.7063, 0.2294, 0.7307, 0.2294, 0.7307, 0.2768, 0.7307, 0.3772, 0.7307, 0.4565, 0.7063, 0.4565, 0.7063, 0.3772, 0.1072, 0.8176, 0.1043, 0.8001, 0.1301, 0.7743, 0.1363, 0.7885, 0.000678, 0.7513, 0.009948, 0.7413, 0.03314, 0.8001, 0.02685, 0.8176, 0.1363, 0.6351, 0.1301, 0.6384, 0.1301, 0.5048, 0.1363, 0.4844, 0.1125, 0.4606, 0.109, 0.4837, 0.08265, 0.4837, 0.08273, 0.4606, 0.8236, 0.3772, 0.8236, 0.4565, 0.7923, 0.4565, 0.7923, 0.3772, 0.4, 0.08154, 0.4, 0.002271, 0.4372, 0.002271, 0.4372, 0.08154, 0.009488, 0.08154, 0.009488, 0.002271, 0.1875, 0.002271, 0.1875, 0.08154, 0.7838, 0.917, 0.7779, 0.9177, 0.7343, 0.8944, 0.7403, 0.8937, 0.269, 0.8197, 0.2739, 0.8197, 0.2739, 0.886, 0.269, 0.886, 0.5191, 0.08154, 0.5191, 0.002271, 0.5534, 0.002271, 0.5534, 0.08154, 0.9273, 0.4598, 0.9213, 0.459, 0.886, 0.3932, 0.892, 0.3939, 0.1363, 0.6695, 0.1301, 0.6695, 0.1301, 0.6384, 0.1363, 0.6351, 0.1363, 0.4844, 0.1301, 0.5048, 0.109, 0.4837, 0.1125, 0.4606, 0.5534, 0.08154, 0.5534, 0.002271, 0.7042, 0.002271, 0.7042, 0.08154, 0.1875, 0.182, 0.1799, 0.182, 0.1799, 0.08154, 0.1875, 0.08154, 0.4372, 0.08154, 0.4372, 0.002271, 0.5191, 0.002271, 0.5191, 0.08154, 0.1875, 0.08154, 0.1875, 0.002271, 0.2218, 0.002271, 0.2224, 0.08154, 0.0515, 0.4606, 0.05498, 0.4837, 0.009948, 0.6384, 0.000678, 0.6351, 0.1363, 0.7513, 0.1301, 0.7413, 0.1301, 0.6695, 0.1363, 0.6695, 0.5534, 0.182, 0.5191, 0.182, 0.5191, 0.08154, 0.5534, 0.08154, 0.1875, 0.182, 0.1875, 0.08154, 0.2224, 0.08154, 0.2224, 0.182, 0.4794, 0.6736, 0.5799, 0.6736, 0.5799, 0.7545, 0.4794, 0.7545, 0.1875, 0.182, 0.2224, 0.182, 0.2224, 0.2294, 0.1875, 0.2294, 0.664, 0.7423, 0.664, 0.8428, 0.5819, 0.8428, 0.5819, 0.7423, 0.5534, 0.2294, 0.5191, 0.2294, 0.5191, 0.182, 0.5534, 0.182, 0.4, 0.2294, 0.3709, 0.2294, 0.3709, 0.182, 0.4, 0.182, 0.4, 0.182, 0.3709, 0.182, 0.3709, 0.08154, 0.4, 0.08154, 0.4, 0.08154, 0.3709, 0.08154, 0.3709, 0.002271, 0.4, 0.002271, 0.7063, 0.2768, 0.7307, 0.2768, 0.7307, 0.3772, 0.7063, 0.3772, 0.8771, 0.2768, 0.8533, 0.2768, 0.8533, 0.2294, 0.8771, 0.2294, 0.8533, 0.2768, 0.8771, 0.2768, 0.8771, 0.3772, 0.8533, 0.3772, 0.8533, 0.3772, 0.8771, 0.3772, 0.8771, 0.4565, 0.8533, 0.4565, 0.8533, 0.2294, 0.8533, 0.2768, 0.8236, 0.2768, 0.8236, 0.2294, 0.6418, 0.9443, 0.6418, 0.8438, 0.6731, 0.8438, 0.6731, 0.9443, 0.1799, 0.182, 0.001828, 0.182, 0.001828, 0.08154, 0.1799, 0.08154, 0.4489, 0.7477, 0.4398, 0.7429, 0.4681, 0.7297, 0.4771, 0.7344, 0.9324, 0.7879, 0.9234, 0.7927, 0.9516, 0.613, 0.9606, 0.6083, 0.9606, 0.8012, 0.9516, 0.8059, 0.9234, 0.7927, 0.9324, 0.7879, 0.4771, 0.9273, 0.4681, 0.9226, 0.4398, 0.7429, 0.4489, 0.7477, 0.8853, 0.9041, 0.85, 0.8828, 0.85, 0.861, 0.8853, 0.8783, 0.963, 0.4596, 0.9277, 0.4321, 0.9277, 0.2989, 0.963, 0.3019, 0.7672, 0.9466, 0.732, 0.9465, 0.732, 0.9231, 0.7672, 0.9189, 0.8385, 0.9901, 0.8032, 0.9825, 0.8032, 0.9406, 0.8385, 0.9406, 0.2343, 0.9815, 0.2343, 0.922, 0.2696, 0.9212, 0.2696, 0.9807, 0.8853, 0.7423, 0.85, 0.7462, 0.85, 0.6334, 0.8853, 0.6087, 0.7672, 0.9729, 0.732, 0.9687, 0.732, 0.9465, 0.7672, 0.9466, 0.8853, 0.8453, 0.85, 0.8332, 0.85, 0.7735, 0.8853, 0.7735, 0.08273, 0.8176, 0.08265, 0.8001, 0.1043, 0.8001, 0.1072, 0.8176, 0.000678, 0.6695, 0.009948, 0.6695, 0.009948, 0.7292, 0.009948, 0.7413, 0.000678, 0.7513, 0.000678, 0.6351, 0.009948, 0.6384, 0.009948, 0.6695, 0.000678, 0.6695, 0.02685, 0.8176, 0.03314, 0.8001, 0.08265, 0.8001, 0.08273, 0.8176, 0.1363, 0.7885, 0.1301, 0.7743, 0.1301, 0.7413, 0.1363, 0.7513, 0.08273, 0.4606, 0.08265, 0.4837, 0.05498, 0.4837, 0.0515, 0.4606, 0.3358, 0.4601, 0.3358, 0.5908, 0.2744, 0.5908, 0.3125, 0.4601, 0.3451, 0.6777, 0.3358, 0.7273, 0.294, 0.7273, 0.2744, 0.6777, 0.3759, 0.618, 0.3759, 0.6777, 0.3451, 0.6777, 0.3451, 0.618, 0.3759, 0.4779, 0.3759, 0.5908, 0.3358, 0.5908, 0.3358, 0.4601, 0.3581, 0.4601, 0.3759, 0.6777, 0.3759, 0.7056, 0.3541, 0.7273, 0.3358, 0.7273, 0.3451, 0.6777, 0.3759, 0.5908, 0.3759, 0.618, 0.3451, 0.618, 0.3358, 0.5908, 0.3358, 0.5908, 0.3451, 0.618, 0.2744, 0.618, 0.2744, 0.5908, 0.8853, 0.7735, 0.85, 0.7735, 0.85, 0.7462, 0.8853, 0.7423, 0.8385, 0.9406, 0.8032, 0.9406, 0.8032, 0.9223, 0.8385, 0.9189, 0.8853, 0.8783, 0.85, 0.861, 0.85, 0.8332, 0.8853, 0.8453, 0.963, 0.3019, 0.9277, 0.2989, 0.9277, 0.2717, 0.963, 0.2708, 0.1853, 0.932, 0.2205, 0.919, 0.2205, 0.9669, 0.1853, 0.9887, 0.7672, 0.994, 0.732, 0.9866, 0.732, 0.9687, 0.7672, 0.9729, 0.3034, 0.07504, 0.3034, 0.08154, 0.2224, 0.08154, 0.2289, 0.07504, 0.3674, 0.07504, 0.3674, 0.08154, 0.3034, 0.08154, 0.3034, 0.07504, 0.7372, 0.3837, 0.7307, 0.3772, 0.7866, 0.3772, 0.7866, 0.3837, 0.2289, 0.008774, 0.2218, 0.002271, 0.3034, 0.002271, 0.3034, 0.008774, 0.3034, 0.008774, 0.3034, 0.002271, 0.3674, 0.002271, 0.3674, 0.008774, 0.7866, 0.45, 0.7866, 0.4565, 0.7307, 0.4565, 0.7372, 0.45, 0.7372, 0.45, 0.7307, 0.4565, 0.7307, 0.3772, 0.7372, 0.3837, 0.2289, 0.07504, 0.2224, 0.08154, 0.2218, 0.002271, 0.2289, 0.008774, 0.7496, 0.5979, 0.6833, 0.5979, 0.6833, 0.5235, 0.7496, 0.5235, 0.7496, 0.5235, 0.6833, 0.5235, 0.6833, 0.4595, 0.7496, 0.4595, 0.7915, 0.3837, 0.7915, 0.45, 0.7421, 0.45, 0.7421, 0.3837, 0.7485, 0.8229, 0.7426, 0.8236, 0.7779, 0.7578, 0.7838, 0.757, 0.892, 0.3939, 0.886, 0.3932, 0.8778, 0.3224, 0.8838, 0.3231, 0.7372, 0.3837, 0.7421, 0.3837, 0.7421, 0.45, 0.7372, 0.45, 0.7403, 0.8937, 0.7343, 0.8944, 0.7426, 0.8236, 0.7485, 0.8229, 0.8838, 0.3231, 0.8778, 0.3224, 0.9213, 0.2991, 0.9273, 0.2998, 0.2205, 0.919, 0.1853, 0.932, 0.1853, 0.9199, 0.9921, 0.4124, 0.9633, 0.4132, 0.9633, 0.3536, 0.9921, 0.3529, 0.961, 0.6981, 0.9622, 0.6904, 0.9975, 0.7016, 0.9898, 0.7072, 0.8685, 0.5194, 0.8762, 0.5194, 0.8762, 0.5791, 0.8685, 0.5791, 0.8776, 0.9238, 0.8853, 0.9059, 0.8853, 0.9766, 0.8776, 0.971, 0.9898, 0.7072, 0.9975, 0.7016, 0.9975, 0.7723, 0.9898, 0.7544, 0.01765, 0.7292, 0.009948, 0.7292, 0.009948, 0.6695, 0.01765, 0.6695, 0.8776, 0.971, 0.8853, 0.9766, 0.85, 0.9878, 0.8488, 0.9801, 0.9898, 0.7544, 0.9975, 0.7723, 0.9622, 0.7621, 0.9622, 0.7544, 0.85, 0.9238, 0.85, 0.9161, 0.8853, 0.9059, 0.8776, 0.9238, 0.9683, 0.8676, 0.9958, 0.8676, 0.9958, 0.9273, 0.9683, 0.9273, 0.9134, 0.2597, 0.9134, 0.2, 0.9606, 0.2, 0.9606, 0.2597])
me_cube.materials.append(mat_turret)
me_cube.use_remesh_preserve_volume = False
me_cube.use_remesh_preserve_attributes = False
me_cube.use_mirror_vertex_groups = False
me_cube.update()
me_cube_003 = bpy.data.meshes.new('Cube.003')
me_cube_003.from_pydata([(0.4341, -0.2185, 0.877), (1.376, -0.2185, 0.877), (0.4341, -0.2619, 0.7153), (1.376, -0.2619, 0.7153), (0.4341, -0.3802, 0.597), (1.376, -0.3802, 0.597), (0.4341, -0.5418, 0.5537), (1.376, -0.5418, 0.5537), (0.4341, -0.7035, 0.6009), (1.376, -0.7035, 0.6009), (0.4341, -0.8218, 0.7153), (1.376, -0.8218, 0.7153), (0.4341, -0.8651, 0.877), (1.376, -0.8651, 0.877), (0.4341, -0.8218, 1.039), (1.376, -0.8218, 1.039), (0.4341, -0.7035, 1.153), (1.376, -0.7035, 1.153), (0.4341, -0.5418, 1.2), (1.376, -0.5418, 1.2), (0.4341, -0.3802, 1.157), (1.376, -0.3802, 1.157), (0.4341, -0.2619, 1.039), (1.376, -0.2619, 1.039), (0.6842, -0.2185, 0.877), (1.126, -0.2185, 0.877), (1.126, -0.2619, 0.7153), (0.6842, -0.2619, 0.7153), (1.126, -0.3802, 0.597), (0.6842, -0.3802, 0.597), (1.126, -0.5418, 0.5537), (0.6842, -0.5418, 0.5537), (1.126, -0.5418, 1.2), (0.6842, -0.5418, 1.2), (1.126, -0.3802, 1.157), (0.6842, -0.3802, 1.157), (1.126, -0.2619, 1.039), (0.6842, -0.2619, 1.039), (1.126, -1.615, 1.153), (1.126, -0.7042, 1.153), (0.6842, -1.615, 1.153), (0.6842, -0.7042, 1.153), (0.4635, -1.615, 0.877), (0.6842, -1.615, 0.6009), (0.6842, -0.7042, 0.6009), (1.126, -1.615, 0.6009), (1.126, -0.7042, 0.6009), (1.347, -1.615, 0.877), (1.217, -0.8218, 0.7153), (1.217, -0.8218, 1.039), (1.347, -0.8651, 0.877), (0.4635, -0.8651, 0.877), (0.5927, -0.8218, 1.039), (0.5927, -0.8218, 0.7153), (1.093, -1.615, 1.112), (0.7169, -1.615, 1.112), (0.529, -1.615, 0.877), (0.7169, -1.615, 0.6418), (1.093, -1.615, 0.6418), (1.281, -1.615, 0.877), (1.072, -2.714, 1.086), (0.7378, -2.714, 1.086), (0.5706, -2.714, 0.877), (0.7378, -2.714, 0.6678), (1.072, -2.714, 0.6678), (1.239, -2.714, 0.877), (1.095, -2.869, 1.114), (0.7155, -2.869, 1.114), (0.5261, -2.869, 0.877), (0.7155, -2.869, 0.64), (1.095, -2.869, 0.64), (1.284, -2.869, 0.877), (1.114, -2.869, 1.138), (0.6961, -2.869, 1.138), (0.4874, -2.869, 0.877), (0.6961, -2.869, 0.6158), (1.114, -2.869, 0.6158), (1.323, -2.869, 0.877), (1.114, -3.987, 1.138), (0.6961, -3.987, 1.138), (0.4874, -3.987, 0.877), (0.6961, -3.987, 0.6158), (1.114, -3.987, 0.6158), (1.323, -3.987, 0.877), (1.085, -3.987, 1.103), (0.7246, -3.987, 1.103), (0.5443, -3.987, 0.877), (0.7246, -3.987, 0.6514), (1.085, -3.987, 0.6514), (1.266, -3.987, 0.877), (1.063, -4.129, 0.877), (0.984, -4.129, 0.7778), (0.8261, -4.129, 0.7778), (0.7469, -4.129, 0.877), (0.984, -4.129, 0.9761), (0.8261, -4.129, 0.9761), (1.005, -4.129, 1.002), (1.085, -4.084, 1.103), (0.7246, -4.084, 1.103), (0.8051, -4.129, 1.002), (0.5443, -4.084, 0.877), (0.7048, -4.129, 0.877), (0.7246, -4.084, 0.6514), (0.8051, -4.129, 0.7515), (1.085, -4.084, 0.6514), (1.005, -4.129, 0.7515), (1.266, -4.084, 0.877), (1.105, -4.129, 0.877), (1.036, -4.009, 0.877), (0.9706, -4.009, 0.7946), (0.8395, -4.009, 0.7946), (0.7738, -4.009, 0.877), (0.8395, -4.009, 0.9593), (0.9706, -4.009, 0.9593), (0.9729, -3.573, 1.138), (0.8372, -3.573, 1.138), (0.9729, -3.936, 1.138), (0.8372, -3.936, 1.138), (0.9729, -3.573, 1.211), (0.8372, -3.573, 1.211), (0.9729, -3.936, 1.211), (0.8372, -3.936, 1.211), (0.8372, -3.836, 1.211), (0.9729, -3.836, 1.211), (0.9491, -3.936, 1.289), (0.861, -3.936, 1.289), (0.9491, -3.836, 1.289), (0.861, -3.836, 1.289)], [], [(25, 1, 3, 26), (26, 3, 5, 28), (28, 5, 7, 30), (30, 7, 9, 46), (39, 17, 19, 32), (32, 19, 21, 34), (34, 21, 23, 36), (36, 23, 1, 25), (22, 37, 24, 0), (37, 36, 25, 24), (20, 35, 37, 22), (35, 34, 36, 37), (18, 33, 35, 20), (33, 32, 34, 35), (16, 41, 33, 18), (41, 39, 32, 33), (14, 52, 41, 16), (12, 51, 52, 14), (10, 53, 51, 12), (8, 44, 53, 10), (6, 31, 44, 8), (31, 30, 46, 44), (4, 29, 31, 6), (29, 28, 30, 31), (2, 27, 29, 4), (27, 26, 28, 29), (0, 24, 27, 2), (24, 25, 26, 27), (38, 39, 41, 40), (40, 41, 52, 51, 42), (42, 51, 53, 44, 43), (43, 44, 46, 45), (45, 46, 48, 50, 47), (47, 50, 49, 39, 38), (43, 45, 58, 57), (39, 49, 15, 17), (50, 48, 11, 13), (49, 50, 13, 15), (48, 46, 9, 11), (55, 56, 62, 61), (40, 42, 56, 55), (45, 47, 59, 58), (38, 40, 55, 54), (42, 43, 57, 56), (47, 38, 54, 59), (60, 61, 67, 66), (58, 59, 65, 64), (56, 57, 63, 62), (54, 55, 61, 60), (59, 54, 60, 65), (57, 58, 64, 63), (70, 71, 77, 76), (65, 60, 66, 71), (63, 64, 70, 69), (61, 62, 68, 67), (64, 65, 71, 70), (62, 63, 69, 68), (77, 72, 78, 83), (68, 69, 75, 74), (66, 67, 73, 72), (71, 66, 72, 77), (69, 70, 76, 75), (67, 68, 74, 73), (82, 83, 89, 88), (75, 76, 82, 81), (73, 74, 80, 79), (76, 77, 83, 82), (74, 75, 81, 80), (78, 72, 114, 116), (85, 86, 100, 98), (80, 81, 87, 86), (78, 79, 85, 84), (83, 78, 84, 89), (81, 82, 88, 87), (79, 80, 86, 85), (89, 84, 97, 106), (88, 89, 106, 104), (86, 87, 102, 100), (93, 92, 110, 111), (87, 88, 104, 102), (96, 99, 95, 94), (97, 98, 99, 96), (98, 100, 101, 99), (100, 102, 103, 101), (102, 104, 105, 103), (104, 106, 107, 105), (106, 97, 96, 107), (84, 85, 98, 97), (103, 105, 91, 92), (107, 96, 94, 90), (99, 101, 93, 95), (105, 107, 90, 91), (101, 103, 92, 93), (113, 112, 111, 110, 109, 108), (92, 91, 109, 110), (94, 95, 112, 113), (91, 90, 108, 109), (90, 94, 113, 108), (95, 93, 111, 112), (116, 114, 118, 123, 120), (79, 78, 116, 117), (73, 79, 117, 115), (72, 73, 115, 114), (118, 119, 122, 123), (114, 115, 119, 118), (115, 117, 121, 122, 119), (117, 116, 120, 121), (126, 127, 125, 124), (121, 120, 124, 125), (123, 122, 127, 126), (122, 121, 125, 127), (120, 123, 126, 124)])
me_cube_003.polygons.foreach_set('use_smooth', [True] * 112)
_uv = me_cube_003.uv_layers.new(name='UVMap')
_uv.uv.foreach_set('vector', [0.3485, 0.9051, 0.3485, 0.8781, 0.3659, 0.8781, 0.3659, 0.9051, 0.3659, 0.9051, 0.3659, 0.8781, 0.3787, 0.8781, 0.3787, 0.9051, 0.609, 0.7412, 0.582, 0.7412, 0.582, 0.7237, 0.609, 0.7237, 0.609, 0.7237, 0.582, 0.7237, 0.582, 0.7063, 0.609, 0.7062, 0.554, 0.5575, 0.581, 0.5576, 0.581, 0.5745, 0.554, 0.5745, 0.554, 0.5745, 0.581, 0.5745, 0.581, 0.5923, 0.554, 0.5923, 0.554, 0.5923, 0.581, 0.5923, 0.581, 0.606, 0.554, 0.606, 0.3311, 0.9051, 0.3311, 0.8781, 0.3485, 0.8781, 0.3485, 0.9051, 0.3311, 0.9797, 0.3311, 0.9528, 0.3485, 0.9528, 0.3485, 0.9797, 0.3311, 0.9528, 0.3311, 0.9051, 0.3485, 0.9051, 0.3485, 0.9528, 0.4794, 0.5923, 0.5064, 0.5923, 0.5064, 0.606, 0.4794, 0.606, 0.5064, 0.5923, 0.554, 0.5923, 0.554, 0.606, 0.5064, 0.606, 0.4794, 0.5745, 0.5064, 0.5745, 0.5064, 0.5923, 0.4794, 0.5923, 0.5064, 0.5745, 0.554, 0.5745, 0.554, 0.5923, 0.5064, 0.5923, 0.4794, 0.5576, 0.5064, 0.5575, 0.5064, 0.5745, 0.4794, 0.5745, 0.5064, 0.5575, 0.554, 0.5575, 0.554, 0.5745, 0.5064, 0.5745, 0.6089, 0.9746, 0.626, 0.9746, 0.6359, 0.9869, 0.6089, 0.9869, 0.6089, 0.9572, 0.6121, 0.9572, 0.626, 0.9746, 0.6089, 0.9746, 0.6089, 0.9397, 0.626, 0.9397, 0.6121, 0.9572, 0.6089, 0.9572, 0.6836, 0.7063, 0.6567, 0.7062, 0.6665, 0.6935, 0.6836, 0.6935, 0.6836, 0.7237, 0.6567, 0.7237, 0.6567, 0.7062, 0.6836, 0.7063, 0.6567, 0.7237, 0.609, 0.7237, 0.609, 0.7062, 0.6567, 0.7062, 0.6836, 0.7412, 0.6567, 0.7412, 0.6567, 0.7237, 0.6836, 0.7237, 0.6567, 0.7412, 0.609, 0.7412, 0.609, 0.7237, 0.6567, 0.7237, 0.3659, 0.9797, 0.3659, 0.9528, 0.3787, 0.9528, 0.3787, 0.9797, 0.3659, 0.9528, 0.3659, 0.9051, 0.3787, 0.9051, 0.3787, 0.9528, 0.3485, 0.9797, 0.3485, 0.9528, 0.3659, 0.9528, 0.3659, 0.9797, 0.3485, 0.9528, 0.3485, 0.9051, 0.3659, 0.9051, 0.3659, 0.9528, 0.554, 0.4595, 0.554, 0.5575, 0.5064, 0.5575, 0.5064, 0.4595, 0.1141, 0.9182, 0.1141, 0.8199, 0.1265, 0.8326, 0.144, 0.8373, 0.144, 0.9182, 0.144, 0.9182, 0.144, 0.8373, 0.1613, 0.8326, 0.1737, 0.8199, 0.1737, 0.9182, 0.6567, 0.6079, 0.6567, 0.7062, 0.609, 0.7062, 0.609, 0.6079, 0.1742, 0.9182, 0.1742, 0.8199, 0.1866, 0.8326, 0.2039, 0.8373, 0.2039, 0.9182, 0.2039, 0.9182, 0.2039, 0.8373, 0.2214, 0.8326, 0.2338, 0.8199, 0.2338, 0.9182, 0.6414, 0.8676, 0.6414, 0.9152, 0.637, 0.9117, 0.637, 0.8711, 0.5817, 0.9869, 0.5915, 0.9746, 0.6086, 0.9746, 0.6086, 0.9869, 0.6055, 0.9572, 0.5915, 0.9397, 0.6086, 0.9397, 0.6086, 0.9572, 0.5915, 0.9746, 0.6055, 0.9572, 0.6086, 0.9572, 0.6086, 0.9746, 0.5991, 0.6935, 0.609, 0.7062, 0.582, 0.7063, 0.582, 0.6935, 0.868, 0.5946, 0.8426, 0.5946, 0.8426, 0.4761, 0.8652, 0.4761, 0.5818, 0.8676, 0.6116, 0.8438, 0.6116, 0.8508, 0.5862, 0.8711, 0.6414, 0.9152, 0.6116, 0.939, 0.6116, 0.9319, 0.637, 0.9117, 0.5818, 0.9152, 0.5818, 0.8676, 0.5862, 0.8711, 0.5862, 0.9117, 0.6116, 0.8438, 0.6414, 0.8676, 0.637, 0.8711, 0.6116, 0.8508, 0.6116, 0.939, 0.5818, 0.9152, 0.5862, 0.9117, 0.6116, 0.9319, 0.9655, 0.8244, 0.9294, 0.8244, 0.927, 0.8076, 0.9679, 0.8076, 0.9287, 0.5964, 0.9034, 0.5964, 0.9034, 0.4779, 0.9259, 0.4779, 0.8426, 0.5946, 0.8173, 0.5946, 0.8201, 0.4761, 0.8426, 0.4761, 0.9677, 0.9423, 0.9272, 0.9423, 0.9294, 0.8244, 0.9655, 0.8244, 0.9034, 0.5964, 0.878, 0.5964, 0.8808, 0.4779, 0.9034, 0.4779, 0.9264, 0.9427, 0.8859, 0.9427, 0.8881, 0.8242, 0.9242, 0.8242, 0.5784, 0.8818, 0.5529, 0.8613, 0.5529, 0.8572, 0.5811, 0.8797, 0.9034, 0.4779, 0.8808, 0.4779, 0.8778, 0.4612, 0.9034, 0.4612, 0.9242, 0.8242, 0.8881, 0.8242, 0.8857, 0.8076, 0.9266, 0.8076, 0.8652, 0.4761, 0.8426, 0.4761, 0.8426, 0.4594, 0.8682, 0.4594, 0.9259, 0.4779, 0.9034, 0.4779, 0.9034, 0.4612, 0.9289, 0.4612, 0.8426, 0.4761, 0.8201, 0.4761, 0.8171, 0.4594, 0.8426, 0.4594, 0.08543, 0.9406, 0.05718, 0.9406, 0.05718, 0.82, 0.08543, 0.82, 0.5529, 0.9431, 0.5784, 0.9227, 0.5811, 0.9247, 0.5529, 0.9473, 0.5273, 0.8818, 0.5273, 0.9227, 0.5247, 0.9247, 0.5247, 0.8797, 0.5529, 0.8613, 0.5273, 0.8818, 0.5247, 0.8797, 0.5529, 0.8572, 0.5784, 0.9227, 0.5784, 0.8818, 0.5811, 0.8797, 0.5811, 0.9247, 0.5273, 0.9227, 0.5529, 0.9431, 0.5529, 0.9473, 0.5247, 0.9247, 0.3305, 0.9457, 0.3024, 0.9682, 0.3024, 0.962, 0.3267, 0.9426, 0.9745, 0.5818, 0.9294, 0.5818, 0.9294, 0.4612, 0.9745, 0.4612, 0.0002817, 0.82, 0.02853, 0.82, 0.02853, 0.9406, 0.0002817, 0.9406, 0.1135, 0.9406, 0.08543, 0.9406, 0.08543, 0.82, 0.1135, 0.82, 0.02853, 0.82, 0.05662, 0.82, 0.05662, 0.9406, 0.02853, 0.9406, 0.5242, 0.8573, 0.5242, 0.9775, 0.509, 0.9017, 0.509, 0.8627, 0.8445, 0.7565, 0.8445, 0.7809, 0.8341, 0.7809, 0.8341, 0.7565, 0.3024, 0.8781, 0.3305, 0.9006, 0.3267, 0.9037, 0.3024, 0.8842, 0.2742, 0.9457, 0.2742, 0.9006, 0.278, 0.9037, 0.278, 0.9426, 0.3024, 0.9682, 0.2742, 0.9457, 0.278, 0.9426, 0.3024, 0.962, 0.3305, 0.9006, 0.3305, 0.9457, 0.3267, 0.9426, 0.3267, 0.9037, 0.2742, 0.9006, 0.3024, 0.8781, 0.3024, 0.8842, 0.278, 0.9037, 0.8341, 0.83, 0.8341, 0.8056, 0.8445, 0.8056, 0.8445, 0.83, 0.8341, 0.8543, 0.8341, 0.83, 0.8445, 0.83, 0.8445, 0.8543, 0.8445, 0.7809, 0.8445, 0.8051, 0.8341, 0.8051, 0.8341, 0.7809, 0.8341, 0.8939, 0.8341, 0.8832, 0.847, 0.885, 0.847, 0.8939, 0.6838, 0.8435, 0.6838, 0.8824, 0.6733, 0.8824, 0.6733, 0.8435, 0.39, 0.9277, 0.39, 0.9062, 0.3928, 0.9084, 0.3928, 0.9254, 0.3792, 0.9364, 0.3792, 0.8975, 0.39, 0.9062, 0.39, 0.9277, 0.3792, 0.8975, 0.4035, 0.878, 0.4035, 0.8953, 0.39, 0.9062, 0.4035, 0.878, 0.4278, 0.8975, 0.417, 0.9062, 0.4035, 0.8953, 0.4278, 0.8975, 0.4278, 0.9364, 0.417, 0.9277, 0.417, 0.9062, 0.4278, 0.9364, 0.4035, 0.9558, 0.4035, 0.9385, 0.417, 0.9277, 0.4035, 0.9558, 0.3792, 0.9364, 0.39, 0.9277, 0.4035, 0.9385, 0.4281, 0.9167, 0.4281, 0.8778, 0.4386, 0.8778, 0.4386, 0.9167, 0.417, 0.9062, 0.417, 0.9277, 0.4142, 0.9254, 0.4142, 0.9084, 0.4035, 0.9385, 0.39, 0.9277, 0.3928, 0.9254, 0.4035, 0.934, 0.39, 0.9062, 0.4035, 0.8953, 0.4035, 0.8999, 0.3928, 0.9084, 0.417, 0.9277, 0.4035, 0.9385, 0.4035, 0.934, 0.4142, 0.9254, 0.4035, 0.8953, 0.417, 0.9062, 0.4142, 0.9084, 0.4035, 0.8999, 0.9404, 0.5825, 0.9514, 0.5913, 0.9514, 0.6027, 0.9403, 0.6052, 0.9293, 0.5963, 0.9293, 0.585, 0.9133, 0.2943, 0.9133, 0.2773, 0.926, 0.2787, 0.926, 0.2928, 0.9133, 0.2771, 0.9133, 0.2601, 0.9262, 0.2615, 0.9262, 0.2757, 0.5748, 0.8344, 0.5748, 0.8452, 0.5619, 0.8452, 0.5619, 0.8363, 0.5748, 0.8452, 0.5748, 0.8558, 0.5619, 0.854, 0.5619, 0.8452, 0.8341, 0.9045, 0.8341, 0.8939, 0.847, 0.8939, 0.847, 0.9027, 0.5782, 0.7554, 0.5782, 0.7946, 0.5703, 0.7946, 0.5703, 0.7662, 0.5703, 0.7554, 0.4791, 0.8573, 0.5242, 0.8573, 0.509, 0.8627, 0.4944, 0.8627, 0.4791, 0.9775, 0.4791, 0.8573, 0.4944, 0.8627, 0.4944, 0.9017, 0.5242, 0.9775, 0.4791, 0.9775, 0.4944, 0.9017, 0.509, 0.9017, 0.8487, 0.8829, 0.8341, 0.8829, 0.8341, 0.8546, 0.8487, 0.8546, 0.6733, 0.8973, 0.6733, 0.8827, 0.6811, 0.8827, 0.6811, 0.8973, 0.5782, 0.795, 0.5782, 0.8341, 0.5703, 0.8341, 0.5703, 0.8233, 0.5703, 0.795, 0.01471, 0.9576, 7.318e-05, 0.9576, 7.318e-05, 0.9497, 0.01471, 0.9497, 0.8264, 0.6061, 0.8169, 0.6061, 0.8169, 0.5953, 0.8264, 0.5953, 0.01471, 0.9497, 7.318e-05, 0.9497, 0.002643, 0.9413, 0.01214, 0.9413, 0.877, 0.5795, 0.877, 0.5941, 0.8685, 0.5916, 0.8685, 0.5821, 0.5703, 0.8233, 0.5703, 0.8341, 0.5619, 0.8341, 0.5619, 0.8233, 0.5703, 0.7554, 0.5703, 0.7662, 0.5619, 0.7662, 0.5619, 0.7554])
me_cube_003.materials.append(mat_turret)
me_cube_003.use_remesh_preserve_volume = False
me_cube_003.use_remesh_preserve_attributes = False
me_cube_003.use_mirror_vertex_groups = False
me_cube_003.update()
me_cube_005 = bpy.data.meshes.new('Cube.005')
me_cube_005.from_pydata([(-0.471, 0.3233, 5.96e-08), (0.471, 0.3233, 5.96e-08), (-0.471, 0.28, -0.1616), (0.471, 0.28, -0.1616), (-0.471, 0.1616, -0.28), (0.471, 0.1616, -0.28), (-0.471, 5.96e-08, -0.3233), (0.471, 5.96e-08, -0.3233), (-0.471, -0.1616, -0.2761), (0.471, -0.1616, -0.2761), (-0.471, -0.28, -0.1616), (0.471, -0.28, -0.1616), (-0.471, -0.3233, 0.0), (0.471, -0.3233, 5.96e-08), (-0.471, -0.28, 0.1616), (0.471, -0.28, 0.1616), (-0.471, -0.1616, 0.2761), (0.471, -0.1616, 0.2761), (-0.471, -5.96e-08, 0.3233), (0.471, -5.96e-08, 0.3233), (-0.471, 0.1616, 0.28), (0.471, 0.1616, 0.28), (-0.471, 0.28, 0.1616), (0.471, 0.28, 0.1616), (-0.2209, 0.3233, 5.96e-08), (0.2209, 0.3233, 5.96e-08), (0.2209, 0.28, -0.1616), (-0.2209, 0.28, -0.1616), (0.2209, 0.1616, -0.28), (-0.2209, 0.1616, -0.28), (0.2209, 5.96e-08, -0.3233), (-0.2209, 5.96e-08, -0.3233), (0.2209, -1.192e-07, 0.3233), (-0.2209, -1.192e-07, 0.3233), (0.2209, 0.1616, 0.28), (-0.2209, 0.1616, 0.28), (0.2209, 0.28, 0.1616), (-0.2209, 0.28, 0.1616), (0.2209, -1.074, 0.2761), (0.2209, -0.1623, 0.2761), (-0.2209, -1.074, 0.2761), (-0.2209, -0.1623, 0.2761), (-0.4416, -1.074, 0.0), (-0.2209, -1.074, -0.2761), (-0.2209, -0.1623, -0.2761), (0.2209, -1.074, -0.2761), (0.2209, -0.1623, -0.2761), (0.4415, -1.074, -5.96e-08), (0.3124, -0.28, -0.1616), (0.3124, -0.28, 0.1616), (0.4415, -0.3233, 0.0), (-0.4416, -0.3233, 0.0), (-0.3124, -0.28, 0.1616), (-0.3124, -0.28, -0.1616), (0.1881, -1.074, 0.2351), (-0.1881, -1.074, 0.2351), (-0.376, -1.074, 0.0), (-0.1881, -1.074, -0.2351), (0.1881, -1.074, -0.2351), (0.376, -1.074, -5.96e-08), (0.1673, -2.172, 0.2091), (-0.1673, -2.172, 0.2091), (-0.3344, -2.172, -5.96e-08), (-0.1673, -2.172, -0.2091), (0.1673, -2.172, -0.2091), (0.3344, -2.172, -1.192e-07), (0.1896, -2.327, 0.237), (-0.1896, -2.327, 0.237), (-0.379, -2.327, -5.96e-08), (-0.1896, -2.327, -0.237), (0.1896, -2.327, -0.237), (0.379, -2.327, -1.192e-07), (0.2089, -2.327, 0.2612), (-0.2089, -2.327, 0.2612), (-0.4177, -2.327, -5.96e-08), (-0.2089, -2.327, -0.2612), (0.2089, -2.327, -0.2612), (0.4177, -2.327, -1.192e-07), (0.2089, -3.445, 0.2612), (-0.2089, -3.445, 0.2612), (-0.4177, -3.445, -5.96e-08), (-0.2089, -3.445, -0.2612), (0.2089, -3.445, -0.2612), (0.4177, -3.445, -1.192e-07), (0.1804, -3.445, 0.2256), (-0.1804, -3.445, 0.2256), (-0.3607, -3.445, -5.96e-08), (-0.1804, -3.445, -0.2256), (0.1804, -3.445, -0.2256), (0.3607, -3.445, -1.192e-07), (0.1581, -3.587, -5.96e-08), (0.0789, -3.587, -0.09912), (-0.0789, -3.587, -0.09912), (-0.1581, -3.587, -5.96e-08), (0.0789, -3.587, 0.09912), (-0.0789, -3.587, 0.09912), (0.0999, -3.587, 0.1255), (0.1804, -3.542, 0.2256), (-0.1804, -3.542, 0.2256), (-0.0999, -3.587, 0.1255), (-0.3607, -3.542, -5.96e-08), (-0.2002, -3.587, -5.96e-08), (-0.1804, -3.542, -0.2256), (-0.0999, -3.587, -0.1255), (0.1804, -3.542, -0.2256), (0.0999, -3.587, -0.1255), (0.3607, -3.542, -1.192e-07), (0.2002, -3.587, -5.96e-08), (0.1313, -3.467, -5.96e-08), (0.06552, -3.467, -0.08231), (-0.06552, -3.467, -0.08231), (-0.1313, -3.467, -5.96e-08), (-0.06552, -3.467, 0.08231), (0.06552, -3.467, 0.08231), (0.06785, -3.032, 0.2612), (-0.06785, -3.032, 0.2612), (0.06785, -3.395, 0.2612), (-0.06785, -3.395, 0.2612), (0.06785, -3.032, 0.3343), (-0.06785, -3.032, 0.3343), (0.06785, -3.395, 0.3343), (-0.06785, -3.395, 0.3343), (-0.06785, -3.294, 0.3343), (0.06785, -3.294, 0.3343), (0.04402, -3.395, 0.4125), (-0.04402, -3.395, 0.4125), (0.04402, -3.294, 0.4125), (-0.04402, -3.294, 0.4125)], [], [(25, 1, 3, 26), (26, 3, 5, 28), (28, 5, 7, 30), (30, 7, 9, 46), (39, 17, 19, 32), (32, 19, 21, 34), (34, 21, 23, 36), (36, 23, 1, 25), (22, 37, 24, 0), (37, 36, 25, 24), (20, 35, 37, 22), (35, 34, 36, 37), (18, 33, 35, 20), (33, 32, 34, 35), (16, 41, 33, 18), (41, 39, 32, 33), (14, 52, 41, 16), (12, 51, 52, 14), (10, 53, 51, 12), (8, 44, 53, 10), (6, 31, 44, 8), (31, 30, 46, 44), (4, 29, 31, 6), (29, 28, 30, 31), (2, 27, 29, 4), (27, 26, 28, 29), (0, 24, 27, 2), (24, 25, 26, 27), (38, 39, 41, 40), (40, 41, 52, 51, 42), (42, 51, 53, 44, 43), (43, 44, 46, 45), (45, 46, 48, 50, 47), (47, 50, 49, 39, 38), (43, 45, 58, 57), (39, 49, 15, 17), (50, 48, 11, 13), (49, 50, 13, 15), (48, 46, 9, 11), (55, 56, 62, 61), (40, 42, 56, 55), (45, 47, 59, 58), (38, 40, 55, 54), (42, 43, 57, 56), (47, 38, 54, 59), (60, 61, 67, 66), (58, 59, 65, 64), (56, 57, 63, 62), (54, 55, 61, 60), (59, 54, 60, 65), (57, 58, 64, 63), (70, 71, 77, 76), (65, 60, 66, 71), (63, 64, 70, 69), (61, 62, 68, 67), (64, 65, 71, 70), (62, 63, 69, 68), (77, 72, 78, 83), (68, 69, 75, 74), (66, 67, 73, 72), (71, 66, 72, 77), (69, 70, 76, 75), (67, 68, 74, 73), (82, 83, 89, 88), (75, 76, 82, 81), (73, 74, 80, 79), (76, 77, 83, 82), (74, 75, 81, 80), (78, 72, 114, 116), (85, 86, 100, 98), (80, 81, 87, 86), (78, 79, 85, 84), (83, 78, 84, 89), (81, 82, 88, 87), (79, 80, 86, 85), (89, 84, 97, 106), (88, 89, 106, 104), (86, 87, 102, 100), (93, 92, 110, 111), (87, 88, 104, 102), (96, 99, 95, 94), (97, 98, 99, 96), (98, 100, 101, 99), (100, 102, 103, 101), (102, 104, 105, 103), (104, 106, 107, 105), (106, 97, 96, 107), (84, 85, 98, 97), (103, 105, 91, 92), (107, 96, 94, 90), (99, 101, 93, 95), (105, 107, 90, 91), (101, 103, 92, 93), (113, 112, 111, 110, 109, 108), (92, 91, 109, 110), (94, 95, 112, 113), (91, 90, 108, 109), (90, 94, 113, 108), (95, 93, 111, 112), (116, 114, 118, 123, 120), (79, 78, 116, 117), (73, 79, 117, 115), (72, 73, 115, 114), (118, 119, 122, 123), (114, 115, 119, 118), (115, 117, 121, 122, 119), (117, 116, 120, 121), (126, 127, 125, 124), (121, 120, 124, 125), (123, 122, 127, 126), (122, 121, 125, 127), (120, 123, 126, 124)])
me_cube_005.polygons.foreach_set('use_smooth', [True] * 112)
_uv = me_cube_005.uv_layers.new(name='UVMap')
_uv.uv.foreach_set('vector', [0.3485, 0.9051, 0.3485, 0.8781, 0.3659, 0.8781, 0.3659, 0.9051, 0.3659, 0.9051, 0.3659, 0.8781, 0.3787, 0.8781, 0.3787, 0.9051, 0.609, 0.7412, 0.582, 0.7412, 0.582, 0.7237, 0.609, 0.7237, 0.609, 0.7237, 0.582, 0.7237, 0.582, 0.7063, 0.609, 0.7062, 0.554, 0.5575, 0.581, 0.5576, 0.581, 0.5745, 0.554, 0.5745, 0.554, 0.5745, 0.581, 0.5745, 0.581, 0.5923, 0.554, 0.5923, 0.554, 0.5923, 0.581, 0.5923, 0.581, 0.606, 0.554, 0.606, 0.3311, 0.9051, 0.3311, 0.8781, 0.3485, 0.8781, 0.3485, 0.9051, 0.3311, 0.9797, 0.3311, 0.9528, 0.3485, 0.9528, 0.3485, 0.9797, 0.3311, 0.9528, 0.3311, 0.9051, 0.3485, 0.9051, 0.3485, 0.9528, 0.4794, 0.5923, 0.5064, 0.5923, 0.5064, 0.606, 0.4794, 0.606, 0.5064, 0.5923, 0.554, 0.5923, 0.554, 0.606, 0.5064, 0.606, 0.4794, 0.5745, 0.5064, 0.5745, 0.5064, 0.5923, 0.4794, 0.5923, 0.5064, 0.5745, 0.554, 0.5745, 0.554, 0.5923, 0.5064, 0.5923, 0.4794, 0.5576, 0.5064, 0.5575, 0.5064, 0.5745, 0.4794, 0.5745, 0.5064, 0.5575, 0.554, 0.5575, 0.554, 0.5745, 0.5064, 0.5745, 0.6089, 0.9746, 0.626, 0.9746, 0.6359, 0.9869, 0.6089, 0.9869, 0.6089, 0.9572, 0.6121, 0.9572, 0.626, 0.9746, 0.6089, 0.9746, 0.6089, 0.9397, 0.626, 0.9397, 0.6121, 0.9572, 0.6089, 0.9572, 0.6836, 0.7063, 0.6567, 0.7062, 0.6665, 0.6935, 0.6836, 0.6935, 0.6836, 0.7237, 0.6567, 0.7237, 0.6567, 0.7062, 0.6836, 0.7063, 0.6567, 0.7237, 0.609, 0.7237, 0.609, 0.7062, 0.6567, 0.7062, 0.6836, 0.7412, 0.6567, 0.7412, 0.6567, 0.7237, 0.6836, 0.7237, 0.6567, 0.7412, 0.609, 0.7412, 0.609, 0.7237, 0.6567, 0.7237, 0.3659, 0.9797, 0.3659, 0.9528, 0.3787, 0.9528, 0.3787, 0.9797, 0.3659, 0.9528, 0.3659, 0.9051, 0.3787, 0.9051, 0.3787, 0.9528, 0.3485, 0.9797, 0.3485, 0.9528, 0.3659, 0.9528, 0.3659, 0.9797, 0.3485, 0.9528, 0.3485, 0.9051, 0.3659, 0.9051, 0.3659, 0.9528, 0.554, 0.4595, 0.554, 0.5575, 0.5064, 0.5575, 0.5064, 0.4595, 0.1141, 0.9182, 0.1141, 0.8199, 0.1265, 0.8326, 0.144, 0.8373, 0.144, 0.9182, 0.144, 0.9182, 0.144, 0.8373, 0.1613, 0.8326, 0.1737, 0.8199, 0.1737, 0.9182, 0.6567, 0.6079, 0.6567, 0.7062, 0.609, 0.7062, 0.609, 0.6079, 0.1742, 0.9182, 0.1742, 0.8199, 0.1866, 0.8326, 0.2039, 0.8373, 0.2039, 0.9182, 0.2039, 0.9182, 0.2039, 0.8373, 0.2214, 0.8326, 0.2338, 0.8199, 0.2338, 0.9182, 0.6414, 0.8676, 0.6414, 0.9152, 0.637, 0.9117, 0.637, 0.8711, 0.5817, 0.9869, 0.5915, 0.9746, 0.6086, 0.9746, 0.6086, 0.9869, 0.6055, 0.9572, 0.5915, 0.9397, 0.6086, 0.9397, 0.6086, 0.9572, 0.5915, 0.9746, 0.6055, 0.9572, 0.6086, 0.9572, 0.6086, 0.9746, 0.5991, 0.6935, 0.609, 0.7062, 0.582, 0.7063, 0.582, 0.6935, 0.868, 0.5946, 0.8426, 0.5946, 0.8426, 0.4761, 0.8652, 0.4761, 0.5818, 0.8676, 0.6116, 0.8438, 0.6116, 0.8508, 0.5862, 0.8711, 0.6414, 0.9152, 0.6116, 0.939, 0.6116, 0.9319, 0.637, 0.9117, 0.5818, 0.9152, 0.5818, 0.8676, 0.5862, 0.8711, 0.5862, 0.9117, 0.6116, 0.8438, 0.6414, 0.8676, 0.637, 0.8711, 0.6116, 0.8508, 0.6116, 0.939, 0.5818, 0.9152, 0.5862, 0.9117, 0.6116, 0.9319, 0.9655, 0.8244, 0.9294, 0.8244, 0.927, 0.8076, 0.9679, 0.8076, 0.9287, 0.5964, 0.9034, 0.5964, 0.9034, 0.4779, 0.9259, 0.4779, 0.8426, 0.5946, 0.8173, 0.5946, 0.8201, 0.4761, 0.8426, 0.4761, 0.9677, 0.9423, 0.9272, 0.9423, 0.9294, 0.8244, 0.9655, 0.8244, 0.9034, 0.5964, 0.878, 0.5964, 0.8808, 0.4779, 0.9034, 0.4779, 0.9264, 0.9427, 0.8859, 0.9427, 0.8881, 0.8242, 0.9242, 0.8242, 0.5784, 0.8818, 0.5529, 0.8613, 0.5529, 0.8572, 0.5811, 0.8797, 0.9034, 0.4779, 0.8808, 0.4779, 0.8778, 0.4612, 0.9034, 0.4612, 0.9242, 0.8242, 0.8881, 0.8242, 0.8857, 0.8076, 0.9266, 0.8076, 0.8652, 0.4761, 0.8426, 0.4761, 0.8426, 0.4594, 0.8682, 0.4594, 0.9259, 0.4779, 0.9034, 0.4779, 0.9034, 0.4612, 0.9289, 0.4612, 0.8426, 0.4761, 0.8201, 0.4761, 0.8171, 0.4594, 0.8426, 0.4594, 0.08543, 0.9406, 0.05718, 0.9406, 0.05718, 0.82, 0.08543, 0.82, 0.5529, 0.9431, 0.5784, 0.9227, 0.5811, 0.9247, 0.5529, 0.9473, 0.5273, 0.8818, 0.5273, 0.9227, 0.5247, 0.9247, 0.5247, 0.8797, 0.5529, 0.8613, 0.5273, 0.8818, 0.5247, 0.8797, 0.5529, 0.8572, 0.5784, 0.9227, 0.5784, 0.8818, 0.5811, 0.8797, 0.5811, 0.9247, 0.5273, 0.9227, 0.5529, 0.9431, 0.5529, 0.9473, 0.5247, 0.9247, 0.3305, 0.9457, 0.3024, 0.9682, 0.3024, 0.962, 0.3267, 0.9426, 0.9745, 0.5818, 0.9294, 0.5818, 0.9294, 0.4612, 0.9745, 0.4612, 0.0002817, 0.82, 0.02853, 0.82, 0.02853, 0.9406, 0.0002817, 0.9406, 0.1135, 0.9406, 0.08543, 0.9406, 0.08543, 0.82, 0.1135, 0.82, 0.02853, 0.82, 0.05662, 0.82, 0.05662, 0.9406, 0.02853, 0.9406, 0.5242, 0.8573, 0.5242, 0.9775, 0.509, 0.9017, 0.509, 0.8627, 0.8445, 0.7565, 0.8445, 0.7809, 0.8341, 0.7809, 0.8341, 0.7565, 0.3024, 0.8781, 0.3305, 0.9006, 0.3267, 0.9037, 0.3024, 0.8842, 0.2742, 0.9457, 0.2742, 0.9006, 0.278, 0.9037, 0.278, 0.9426, 0.3024, 0.9682, 0.2742, 0.9457, 0.278, 0.9426, 0.3024, 0.962, 0.3305, 0.9006, 0.3305, 0.9457, 0.3267, 0.9426, 0.3267, 0.9037, 0.2742, 0.9006, 0.3024, 0.8781, 0.3024, 0.8842, 0.278, 0.9037, 0.8341, 0.83, 0.8341, 0.8056, 0.8445, 0.8056, 0.8445, 0.83, 0.8341, 0.8543, 0.8341, 0.83, 0.8445, 0.83, 0.8445, 0.8543, 0.8445, 0.7809, 0.8445, 0.8051, 0.8341, 0.8051, 0.8341, 0.7809, 0.8341, 0.8939, 0.8341, 0.8832, 0.847, 0.885, 0.847, 0.8939, 0.6838, 0.8435, 0.6838, 0.8824, 0.6733, 0.8824, 0.6733, 0.8435, 0.39, 0.9277, 0.39, 0.9062, 0.3928, 0.9084, 0.3928, 0.9254, 0.3792, 0.9364, 0.3792, 0.8975, 0.39, 0.9062, 0.39, 0.9277, 0.3792, 0.8975, 0.4035, 0.878, 0.4035, 0.8953, 0.39, 0.9062, 0.4035, 0.878, 0.4278, 0.8975, 0.417, 0.9062, 0.4035, 0.8953, 0.4278, 0.8975, 0.4278, 0.9364, 0.417, 0.9277, 0.417, 0.9062, 0.4278, 0.9364, 0.4035, 0.9558, 0.4035, 0.9385, 0.417, 0.9277, 0.4035, 0.9558, 0.3792, 0.9364, 0.39, 0.9277, 0.4035, 0.9385, 0.4281, 0.9167, 0.4281, 0.8778, 0.4386, 0.8778, 0.4386, 0.9167, 0.417, 0.9062, 0.417, 0.9277, 0.4142, 0.9254, 0.4142, 0.9084, 0.4035, 0.9385, 0.39, 0.9277, 0.3928, 0.9254, 0.4035, 0.934, 0.39, 0.9062, 0.4035, 0.8953, 0.4035, 0.8999, 0.3928, 0.9084, 0.417, 0.9277, 0.4035, 0.9385, 0.4035, 0.934, 0.4142, 0.9254, 0.4035, 0.8953, 0.417, 0.9062, 0.4142, 0.9084, 0.4035, 0.8999, 0.9404, 0.5825, 0.9514, 0.5913, 0.9514, 0.6027, 0.9403, 0.6052, 0.9293, 0.5963, 0.9293, 0.585, 0.9133, 0.2943, 0.9133, 0.2773, 0.926, 0.2787, 0.926, 0.2928, 0.9133, 0.2771, 0.9133, 0.2601, 0.9262, 0.2615, 0.9262, 0.2757, 0.5748, 0.8344, 0.5748, 0.8452, 0.5619, 0.8452, 0.5619, 0.8363, 0.5748, 0.8452, 0.5748, 0.8558, 0.5619, 0.854, 0.5619, 0.8452, 0.8341, 0.9045, 0.8341, 0.8939, 0.847, 0.8939, 0.847, 0.9027, 0.5782, 0.7554, 0.5782, 0.7946, 0.5703, 0.7946, 0.5703, 0.7662, 0.5703, 0.7554, 0.4791, 0.8573, 0.5242, 0.8573, 0.509, 0.8627, 0.4944, 0.8627, 0.4791, 0.9775, 0.4791, 0.8573, 0.4944, 0.8627, 0.4944, 0.9017, 0.5242, 0.9775, 0.4791, 0.9775, 0.4944, 0.9017, 0.509, 0.9017, 0.8487, 0.8829, 0.8341, 0.8829, 0.8341, 0.8546, 0.8487, 0.8546, 0.6733, 0.8973, 0.6733, 0.8827, 0.6811, 0.8827, 0.6811, 0.8973, 0.5782, 0.795, 0.5782, 0.8341, 0.5703, 0.8341, 0.5703, 0.8233, 0.5703, 0.795, 0.01471, 0.9576, 7.318e-05, 0.9576, 7.318e-05, 0.9497, 0.01471, 0.9497, 0.8264, 0.6061, 0.8169, 0.6061, 0.8169, 0.5953, 0.8264, 0.5953, 0.01471, 0.9497, 7.318e-05, 0.9497, 0.002643, 0.9413, 0.01214, 0.9413, 0.877, 0.5795, 0.877, 0.5941, 0.8685, 0.5916, 0.8685, 0.5821, 0.5703, 0.8233, 0.5703, 0.8341, 0.5619, 0.8341, 0.5619, 0.8233, 0.5703, 0.7554, 0.5703, 0.7662, 0.5619, 0.7662, 0.5619, 0.7554])
me_cube_005.materials.append(mat_turret_001)
me_cube_005.use_remesh_preserve_volume = False
me_cube_005.use_remesh_preserve_attributes = False
me_cube_005.use_mirror_vertex_groups = False
me_cube_005.update()
me_cube_004 = bpy.data.meshes.new('Cube.004')
me_cube_004.from_pydata([(0.0, -0.8562, 0.0), (0.0, 0.1288, 1.257), (0.0, 0.1288, 0.0), (0.0, 1.608, 0.4966), (0.0, -0.8562, 0.4966), (0.0, -1.418, 0.4966), (0.513, 1.608, 0.7861), (0.5733, -0.8562, 1.257), (0.513, -0.8562, 0.0), (0.513, 0.1288, 1.257), (0.513, 0.1288, 0.0), (0.5733, -1.418, 1.015), (0.513, 1.608, 0.4966), (0.513, -0.8562, 0.4966), (0.5733, -1.418, 0.5569), (1.248, 1.608, 0.4966), (1.504, -0.1623, 1.015), (1.248, -0.8562, 0.0), (1.248, 0.1288, 1.257), (1.188, -0.8562, 1.257), (1.248, 0.1288, 0.0), (1.248, 1.608, 0.7861), (1.575, -0.6685, 0.1265), (1.188, -1.418, 0.5569), (1.188, -1.418, 1.015), (0.0, -0.1679, 1.257), (0.0, -0.1623, 0.0), (0.0, -0.1679, 0.4966), (0.5733, -0.2231, 1.257), (0.513, -0.1623, 0.0), (0.513, -0.1679, 0.4966), (1.188, -0.2231, 1.257), (1.248, -0.1623, 0.0), (1.504, -0.6685, 0.5777), (0.0, -1.171, 0.0), (0.0, -1.418, 0.2698), (0.513, -1.171, 0.0), (0.513, -1.418, 0.2698), (1.248, -1.418, 0.2698), (1.248, -1.171, 0.0), (0.0, 1.608, 0.2209), (0.0, 1.407, 0.0), (0.513, 1.608, 0.2209), (0.513, 1.407, 0.0), (1.248, 1.407, 0.0), (1.248, 1.608, 0.2209), (0.0, 1.678, 0.843), (0.0, 1.678, 0.5534), (0.0, 0.198, 1.314), (0.513, 1.678, 0.843), (0.513, 1.678, 0.5534), (0.513, 0.198, 1.314), (1.248, -0.7712, 0.05726), (1.237, -0.1623, 1.1), (1.248, -0.7712, 1.171), (1.248, 1.413, 0.7539), (1.248, 1.413, 0.4973), (1.248, 0.1015, 1.171), (1.248, -0.1623, 0.05726), (1.248, 0.1015, 0.05726), (1.248, -1.269, 0.9564), (1.248, -1.269, 0.4973), (1.248, -1.051, 0.05726), (1.248, -1.269, 0.2963), (1.248, 1.413, 0.253), (1.248, 1.234, 0.05726), (1.504, -0.6685, 1.015), (1.575, 1.176, 0.7148), (1.575, 1.176, 0.4981), (1.575, 0.06855, 1.067), (1.575, -0.1623, 0.1265), (1.575, 0.06855, 0.1265), (1.575, 0.06855, 0.4981), (1.575, -1.089, 0.8859), (1.575, -1.089, 0.4981), (1.504, -0.1623, 0.5777), (1.575, -0.9044, 0.1265), (1.575, -1.089, 0.3284), (1.575, 1.176, 0.2918), (1.575, 1.025, 0.1265), (0.513, -0.1679, 1.257), (0.513, -0.8562, 1.257), (0.513, -1.418, 1.015), (0.513, -1.418, 0.4966), (1.248, -0.1623, 1.257), (1.248, -0.8562, 1.257), (1.248, -1.418, 1.015), (1.248, -1.418, 0.4966), (0.5733, -0.8855, 1.303), (1.188, -0.8855, 1.303), (0.5733, -1.447, 1.06), (1.188, -1.447, 1.06), (0.5733, -0.2524, 1.303), (0.5733, -1.447, 0.6022), (1.188, -0.2524, 1.303), (1.188, -1.447, 0.6022), (1.237, -0.6685, 1.1), (1.248, -0.1623, 0.5777), (1.248, -0.6685, 0.5777), (1.575, -0.1623, 1.067), (1.248, -0.1623, 1.171), (1.248, -0.1623, 0.5062), (1.248, -0.6685, 0.5062), (1.575, -0.6685, 1.067), (1.575, -0.6685, 0.4122), (1.575, -0.1623, 0.4122), (1.248, -0.6685, 1.171)], [], [(12, 3, 47, 50), (42, 12, 15, 45), (34, 0, 8, 36), (41, 43, 10, 2), (13, 4, 5, 83), (30, 13, 81, 80), (40, 3, 12, 42), (13, 83, 82, 81), (26, 29, 8, 0), (83, 37, 38, 87), (38, 39, 62, 63), (85, 86, 60, 54), (20, 44, 65, 59), (45, 15, 56, 64), (12, 6, 21, 15), (36, 8, 17, 39), (6, 9, 18, 21), (23, 24, 91, 95), (31, 28, 92, 94), (29, 10, 20, 32), (28, 7, 88, 92), (32, 20, 59, 58), (44, 45, 64, 65), (10, 43, 44, 20), (1, 9, 51, 48), (8, 29, 32, 17), (9, 80, 84, 18), (21, 18, 57, 55), (17, 32, 58, 52), (2, 10, 29, 26), (1, 25, 80, 9), (13, 30, 27, 4), (25, 27, 30, 80), (34, 36, 37, 35), (36, 39, 38, 37), (35, 37, 83, 5), (40, 42, 43, 41), (42, 45, 44, 43), (47, 46, 49, 50), (48, 51, 49, 46), (6, 12, 50, 49), (9, 6, 49, 51), (63, 62, 76, 77), (55, 57, 69, 67), (56, 55, 67, 68), (60, 61, 74, 73), (102, 104, 105, 101), (59, 65, 79, 71), (64, 56, 68, 78), (52, 58, 70, 22), (87, 38, 63, 61), (84, 85, 54, 106, 100), (18, 84, 100, 57), (86, 87, 61, 60), (39, 17, 52, 62), (15, 21, 55, 56), (68, 67, 69, 72), (104, 103, 73, 74), (70, 105, 104, 22), (79, 78, 68, 72, 71), (22, 104, 74, 77, 76), (71, 72, 105, 70), (72, 69, 99, 105), (58, 59, 71, 70), (61, 63, 77, 74), (62, 52, 22, 76), (57, 100, 99, 69), (54, 60, 73, 103), (65, 64, 78, 79), (7, 28, 80, 81), (11, 7, 81, 82), (14, 11, 82, 83), (31, 19, 85, 84), (19, 24, 86, 85), (24, 23, 87, 86), (23, 14, 83, 87), (28, 31, 84, 80), (92, 88, 89, 94), (88, 90, 91, 89), (90, 93, 95, 91), (19, 31, 94, 89), (7, 11, 90, 88), (14, 23, 95, 93), (24, 19, 89, 91), (11, 14, 93, 90), (103, 106, 54), (66, 16, 53, 96), (53, 16, 99, 100), (97, 98, 102, 101), (33, 66, 103, 104), (16, 75, 105, 99), (96, 53, 100, 106), (66, 96, 106, 103), (75, 97, 101, 105), (98, 33, 104, 102), (98, 97, 75, 33), (66, 33, 75, 16)])
me_cube_004.polygons.foreach_set('use_smooth', [True] * 97)
_uv = me_cube_004.uv_layers.new(name='UVMap')
_uv.uv.foreach_set('vector', [0.6726, 0.7423, 0.6726, 0.8428, 0.6644, 0.8428, 0.6644, 0.7423, 0.8533, 0.08154, 0.8236, 0.08154, 0.8236, 0.002271, 0.8533, 0.002271, 0.4, 0.2768, 0.4372, 0.2768, 0.4372, 0.3772, 0.4, 0.3772, 0.7042, 0.2768, 0.7042, 0.3772, 0.5534, 0.3772, 0.5534, 0.2768, 0.6825, 0.5256, 0.582, 0.5256, 0.582, 0.4595, 0.6825, 0.4595, 0.6845, 0.7555, 0.6845, 0.6743, 0.7666, 0.6743, 0.7666, 0.7555, 0.8533, 0.182, 0.8236, 0.182, 0.8236, 0.08154, 0.8533, 0.08154, 0.6845, 0.6743, 0.6845, 0.608, 0.7404, 0.608, 0.7666, 0.6743, 0.5191, 0.2768, 0.5191, 0.3772, 0.4372, 0.3772, 0.4372, 0.2768, 0.7307, 0.08154, 0.7063, 0.08154, 0.7063, 0.002271, 0.7307, 0.002271, 0.1667, 0.8176, 0.1376, 0.7885, 0.1438, 0.7743, 0.1696, 0.8001, 0.2732, 0.7513, 0.2471, 0.8176, 0.2408, 0.8001, 0.264, 0.7413, 0.1376, 0.6351, 0.1376, 0.4844, 0.1438, 0.5048, 0.1438, 0.6384, 0.1615, 0.4606, 0.1912, 0.4606, 0.1913, 0.4837, 0.1649, 0.4837, 0.8236, 0.08154, 0.7923, 0.08154, 0.7923, 0.002271, 0.8236, 0.002271, 0.4, 0.3772, 0.4372, 0.3772, 0.4372, 0.4565, 0.4, 0.4565, 0.009488, 0.3772, 0.1875, 0.3772, 0.1875, 0.4565, 0.009488, 0.4565, 0.8338, 0.7578, 0.7903, 0.7811, 0.7843, 0.7803, 0.8278, 0.757, 0.8446, 0.8228, 0.8446, 0.7566, 0.8495, 0.7566, 0.8495, 0.8228, 0.5191, 0.3772, 0.5534, 0.3772, 0.5534, 0.4565, 0.5191, 0.4565, 0.7338, 0.757, 0.6986, 0.8229, 0.6926, 0.8236, 0.7279, 0.7578, 0.1376, 0.6695, 0.1376, 0.6351, 0.1438, 0.6384, 0.1438, 0.6695, 0.1376, 0.4844, 0.1615, 0.4606, 0.1649, 0.4837, 0.1438, 0.5048, 0.5534, 0.3772, 0.7042, 0.3772, 0.7042, 0.4565, 0.5534, 0.4565, 0.1875, 0.2768, 0.1875, 0.3772, 0.1799, 0.3772, 0.1799, 0.2768, 0.4372, 0.3772, 0.5191, 0.3772, 0.5191, 0.4565, 0.4372, 0.4565, 0.1875, 0.3772, 0.2224, 0.3772, 0.2218, 0.4565, 0.1875, 0.4565, 0.2224, 0.4606, 0.2732, 0.6351, 0.264, 0.6384, 0.2189, 0.4837, 0.1376, 0.7513, 0.1376, 0.6695, 0.1438, 0.6695, 0.1438, 0.7413, 0.5534, 0.2768, 0.5534, 0.3772, 0.5191, 0.3772, 0.5191, 0.2768, 0.1875, 0.2768, 0.2224, 0.2768, 0.2224, 0.3772, 0.1875, 0.3772, 0.6825, 0.5256, 0.6825, 0.6065, 0.582, 0.6065, 0.582, 0.5256, 0.5614, 0.8562, 0.4793, 0.8562, 0.4793, 0.7557, 0.5614, 0.7557, 0.4, 0.2768, 0.4, 0.3772, 0.3709, 0.3772, 0.3709, 0.2768, 0.4, 0.3772, 0.4, 0.4565, 0.3709, 0.4565, 0.3709, 0.3772, 0.7063, 0.182, 0.7063, 0.08154, 0.7307, 0.08154, 0.7307, 0.182, 0.8533, 0.182, 0.8533, 0.08154, 0.8771, 0.08154, 0.8771, 0.182, 0.8533, 0.08154, 0.8533, 0.002271, 0.8771, 0.002271, 0.8771, 0.08154, 0.2655, 0.9204, 0.2343, 0.9204, 0.2343, 0.8199, 0.2655, 0.8199, 0.5794, 0.5639, 0.5794, 0.6045, 0.4847, 0.6045, 0.4847, 0.5639, 0.9224, 0.1806, 0.9507, 0.1939, 0.9416, 0.1987, 0.9134, 0.1854, 0.9507, 0.0009884, 0.9224, 0.1806, 0.9134, 0.1854, 0.9416, 0.005774, 0.913, 0.001477, 0.913, 0.02728, 0.8777, 0.04451, 0.8777, 0.02272, 0.9863, 0.000944, 0.9863, 0.1587, 0.951, 0.1617, 0.951, 0.02846, 0.8029, 0.9664, 0.8029, 0.994, 0.7676, 0.9898, 0.7676, 0.9664, 0.1493, 0.919, 0.1493, 0.9686, 0.114, 0.9685, 0.114, 0.9266, 0.4398, 0.9286, 0.4751, 0.9294, 0.4751, 0.989, 0.4398, 0.9882, 0.913, 0.1632, 0.913, 0.2968, 0.8777, 0.2721, 0.8777, 0.1593, 0.8029, 0.94, 0.8029, 0.9664, 0.7676, 0.9664, 0.7676, 0.9442, 0.913, 0.06024, 0.913, 0.1321, 0.8777, 0.1321, 0.8777, 0.07234, 0.1912, 0.8176, 0.1667, 0.8176, 0.1696, 0.8001, 0.1913, 0.8001, 0.2732, 0.6695, 0.2732, 0.7513, 0.264, 0.7413, 0.264, 0.7292, 0.264, 0.6695, 0.2732, 0.6351, 0.2732, 0.6695, 0.264, 0.6695, 0.264, 0.6384, 0.2471, 0.8176, 0.1912, 0.8176, 0.1913, 0.8001, 0.2408, 0.8001, 0.1376, 0.7885, 0.1376, 0.7513, 0.1438, 0.7413, 0.1438, 0.7743, 0.1912, 0.4606, 0.2224, 0.4606, 0.2189, 0.4837, 0.1913, 0.4837, 0.4383, 0.7273, 0.415, 0.7273, 0.3769, 0.5967, 0.4383, 0.5967, 0.4476, 0.5097, 0.3769, 0.5097, 0.3965, 0.4601, 0.4383, 0.4601, 0.4784, 0.5694, 0.4476, 0.5694, 0.4476, 0.5097, 0.4784, 0.5097, 0.4784, 0.7095, 0.4606, 0.7273, 0.4383, 0.7273, 0.4383, 0.5967, 0.4784, 0.5967, 0.4784, 0.5097, 0.4476, 0.5097, 0.4383, 0.4601, 0.4566, 0.4601, 0.4784, 0.4819, 0.4784, 0.5967, 0.4383, 0.5967, 0.4476, 0.5694, 0.4784, 0.5694, 0.4383, 0.5967, 0.3769, 0.5967, 0.3769, 0.5694, 0.4476, 0.5694, 0.913, 0.1321, 0.913, 0.1632, 0.8777, 0.1593, 0.8777, 0.1321, 0.1493, 0.9686, 0.1493, 0.9902, 0.114, 0.9868, 0.114, 0.9685, 0.913, 0.02728, 0.913, 0.06024, 0.8777, 0.07234, 0.8777, 0.04451, 0.9863, 0.1587, 0.9863, 0.1897, 0.951, 0.1889, 0.951, 0.1617, 0.1496, 0.9758, 0.1496, 0.919, 0.1849, 0.9408, 0.1849, 0.9887, 0.8029, 0.9189, 0.8029, 0.94, 0.7676, 0.9442, 0.7676, 0.9264, 0.3034, 0.3837, 0.2289, 0.3837, 0.2224, 0.3772, 0.3034, 0.3772, 0.3674, 0.3837, 0.3034, 0.3837, 0.3034, 0.3772, 0.3674, 0.3772, 0.7372, 0.07504, 0.7866, 0.07504, 0.7866, 0.08154, 0.7307, 0.08154, 0.2289, 0.45, 0.3034, 0.45, 0.3034, 0.4565, 0.2218, 0.4565, 0.3034, 0.45, 0.3674, 0.45, 0.3674, 0.4565, 0.3034, 0.4565, 0.7866, 0.008774, 0.7372, 0.008774, 0.7307, 0.002271, 0.7866, 0.002271, 0.7372, 0.008774, 0.7372, 0.07504, 0.7307, 0.08154, 0.7307, 0.002271, 0.2289, 0.3837, 0.2289, 0.45, 0.2218, 0.4565, 0.2224, 0.3772, 0.7503, 0.5979, 0.7503, 0.5235, 0.8165, 0.5235, 0.8165, 0.5979, 0.7503, 0.5235, 0.7503, 0.4595, 0.8165, 0.4595, 0.8165, 0.5235, 0.7915, 0.07504, 0.7421, 0.07504, 0.7421, 0.008774, 0.7915, 0.008774, 0.7985, 0.8519, 0.8338, 0.9177, 0.8278, 0.917, 0.7925, 0.8511, 0.6986, 0.8229, 0.6903, 0.8937, 0.6844, 0.8944, 0.6926, 0.8236, 0.7372, 0.07504, 0.7372, 0.008774, 0.7421, 0.008774, 0.7421, 0.07504, 0.7903, 0.7811, 0.7985, 0.8519, 0.7925, 0.8511, 0.7843, 0.7803, 0.6903, 0.8937, 0.7338, 0.917, 0.7279, 0.9177, 0.6844, 0.8944, 0.1849, 0.9887, 0.1496, 0.9878, 0.1496, 0.9758, 0.9898, 0.2007, 0.9898, 0.2602, 0.961, 0.2595, 0.961, 0.2, 0.961, 0.6818, 0.9898, 0.6727, 0.9975, 0.6783, 0.9622, 0.6896, 0.8685, 0.5188, 0.8685, 0.4591, 0.8762, 0.4591, 0.8762, 0.5188, 0.9921, 0.3343, 0.9921, 0.2871, 0.9998, 0.2815, 0.9998, 0.3522, 0.9898, 0.6727, 0.9898, 0.6255, 0.9975, 0.6077, 0.9975, 0.6783, 0.2563, 0.7292, 0.2563, 0.6695, 0.264, 0.6695, 0.264, 0.7292, 0.9921, 0.2871, 0.9633, 0.278, 0.9645, 0.2703, 0.9998, 0.2815, 0.9898, 0.6255, 0.9622, 0.6255, 0.9622, 0.6178, 0.9975, 0.6077, 0.9645, 0.3343, 0.9921, 0.3343, 0.9998, 0.3522, 0.9645, 0.342, 0.9958, 0.8072, 0.9958, 0.867, 0.9683, 0.867, 0.9683, 0.8072, 0.6844, 0.9188, 0.7315, 0.9188, 0.7315, 0.9786, 0.6844, 0.9786])
me_cube_004.materials.append(mat_turret_001)
me_cube_004.use_remesh_preserve_volume = False
me_cube_004.use_remesh_preserve_attributes = False
me_cube_004.use_mirror_vertex_groups = False
me_cube_004.update()
arm_armature = bpy.data.armatures.new('Armature')  # bones are not reproduced
arm_armature_001 = bpy.data.armatures.new('Armature.001')  # bones are not reproduced

# ---- objects
ob_m_base = bpy.data.objects.new('M Base', me_cube)
ob_m_arms = bpy.data.objects.new('M Arms', arm_armature)
ob_m_barrels = bpy.data.objects.new('M Barrels', me_cube_003)
ob_s_arms = bpy.data.objects.new('S Arms', arm_armature_001)
ob_s_barrels = bpy.data.objects.new('S Barrels', me_cube_005)
ob_s_base = bpy.data.objects.new('S Base', me_cube_004)

# ---- transforms, parenting, visibility, modifiers, constraints
ob_m_base.parent = ob_m_arms
ob_m_base.matrix_parent_inverse = Matrix(((1.0, -0.0, 0.0, -0.0), (-0.0, 1.0, -0.0, -0.479), (0.0, -0.0, 1.0, 0.009923), (-0.0, 0.0, -0.0, 1.0)))
ob_m_base.location = (0.0, 0.479, -0.009923)
ob_m_base.scale = (0.5358, 1.0, 1.0)
ob_m_base.lock_rotations_4d = False
ob_m_base.empty_display_type = 'ARROWS'
ob_m_base.show_wire = True
ob_m_base.lineart.crease_threshold = 0.0
_vg = ob_m_base.vertex_groups.new(name='Base')
_vg.add([0, 1, 2, 3, 4, 5, 6, 7, 8, 9, 10, 11, 12, 13, 14, 15, 16, 17, 18, 19, 20, 21, 22, 23, 24, 25, 26, 27, 28, 29, 30, 31, 32, 33, 34, 35, 36, 37, 38, 39, 40, 41, 42, 43, 44, 45, 46, 47, 48, 49, 50, 51, 52, 53, 54, 55, 56, 57, 58, 59, 60, 61, 62, 63, 64, 65, 66, 67, 68, 69, 70, 71, 72, 73, 74, 75, 76, 77, 78, 79, 80, 81, 82, 83, 84, 85, 86, 87, 88, 89, 90, 91, 92, 93, 94, 95, 96, 97, 98, 99, 100, 101, 102, 103, 104, 105, 106, 107, 108, 109, 110, 111, 112, 113, 114, 115, 116, 117, 118, 119, 120, 121, 122, 123, 124, 125, 126, 127, 128, 129, 130, 131, 132, 133, 134, 135, 136, 137, 138, 139, 140, 141, 142, 143, 144, 145, 146, 147, 148, 149, 150, 151, 152, 153, 154, 155, 156, 157, 158, 159, 160, 161, 162, 163, 164, 165, 166, 167, 168, 169, 170, 171, 172, 173, 174, 175, 176, 177, 178, 179, 180, 181, 182, 183, 184, 185, 186, 187, 188, 189, 190, 191, 192, 193, 194, 195, 196, 197, 198, 199, 200, 201, 202, 203, 204, 205, 206, 207, 208, 209, 210, 211, 212, 213, 214, 215, 216, 217, 218, 219, 220, 221, 222, 223, 224, 225, 226, 227, 228, 229, 230, 231, 232, 233], 1.0, 'REPLACE')
_vg = ob_m_base.vertex_groups.new(name='Barrel')
_m = ob_m_base.modifiers.new('Armature', 'ARMATURE')
_m.object = ob_m_arms
_m = ob_m_base.modifiers.new('Auto Smooth', 'NODES')
_m.node_group = ng_auto_smooth
_gi = [s.identifier for s in ng_auto_smooth.interface.items_tree if s.item_type == 'SOCKET' and s.in_out == 'INPUT']
_m[_gi[1]] = 0.5236  # Angle
ob_m_arms.location = (2.149, 0.479, -0.009923)
ob_m_arms.lineart.crease_threshold = 0.0
ob_m_barrels.parent = ob_m_arms
ob_m_barrels.matrix_parent_inverse = Matrix(((1.0, -0.0, 0.0, -0.0), (-0.0, 1.0, -0.0, -0.479), (0.0, -0.0, 1.0, 0.009923), (-0.0, 0.0, -0.0, 1.0)))
ob_m_barrels.location = (0.0, 0.479, -0.009923)
ob_m_barrels.scale = (0.5358, 1.0, 1.0)
ob_m_barrels.lock_rotations_4d = False
ob_m_barrels.empty_display_type = 'ARROWS'
ob_m_barrels.show_wire = True
ob_m_barrels.lineart.crease_threshold = 0.0
_vg = ob_m_barrels.vertex_groups.new(name='Base')
_vg = ob_m_barrels.vertex_groups.new(name='Barrel')
_vg.add([0, 1, 2, 3, 4, 5, 6, 7, 8, 9, 10, 11, 12, 13, 14, 15, 16, 17, 18, 19, 20, 21, 22, 23, 24, 25, 26, 27, 28, 29, 30, 31, 32, 33, 34, 35, 36, 37, 38, 39, 40, 41, 42, 43, 44, 45, 46, 47, 48, 49, 50, 51, 52, 53, 54, 55, 56, 57, 58, 59, 60, 61, 62, 63, 64, 65, 66, 67, 68, 69, 70, 71, 72, 73, 74, 75, 76, 77, 78, 79, 80, 81, 82, 83, 84, 85, 86, 87, 88, 89, 90, 91, 92, 93, 94, 95, 96, 97, 98, 99, 100, 101, 102, 103, 104, 105, 106, 107, 108, 109, 110, 111, 112, 113, 114, 115, 116, 117, 118, 119, 120, 121, 122, 123, 124, 125, 126, 127], 1.0, 'REPLACE')
_m = ob_m_barrels.modifiers.new('Armature', 'ARMATURE')
_m.object = ob_m_arms
_m = ob_m_barrels.modifiers.new('Mirror', 'MIRROR')
_m = ob_m_barrels.modifiers.new('Auto Smooth', 'NODES')
_m.node_group = ng_auto_smooth
_gi = [s.identifier for s in ng_auto_smooth.interface.items_tree if s.item_type == 'SOCKET' and s.in_out == 'INPUT']
_m[_gi[1]] = 0.5236  # Angle
ob_s_arms.location = (-1.279, 0.0, 0.0)
ob_s_arms.lineart.crease_threshold = 0.0
ob_s_barrels.parent = ob_s_arms
ob_s_barrels.matrix_parent_inverse = Matrix(((1.0, -0.0, 0.0, -0.0), (-0.0, 1.0, -0.0, -0.479), (0.0, -0.0, 1.0, 0.009923), (-0.0, 0.0, -0.0, 1.0)))
ob_s_barrels.location = (5.96e-08, -0.06363, 0.867)
ob_s_barrels.scale = (0.5881, 1.098, 1.098)
ob_s_barrels.lock_rotations_4d = False
ob_s_barrels.empty_display_type = 'ARROWS'
ob_s_barrels.show_wire = True
ob_s_barrels.lineart.crease_threshold = 0.0
_vg = ob_s_barrels.vertex_groups.new(name='Base')
_vg = ob_s_barrels.vertex_groups.new(name='Barrel')
_vg.add([0, 1, 2, 3, 4, 5, 6, 7, 8, 9, 10, 11, 12, 13, 14, 15, 16, 17, 18, 19, 20, 21, 22, 23, 24, 25, 26, 27, 28, 29, 30, 31, 32, 33, 34, 35, 36, 37, 38, 39, 40, 41, 42, 43, 44, 45, 46, 47, 48, 49, 50, 51, 52, 53, 54, 55, 56, 57, 58, 59, 60, 61, 62, 63, 64, 65, 66, 67, 68, 69, 70, 71, 72, 73, 74, 75, 76, 77, 78, 79, 80, 81, 82, 83, 84, 85, 86, 87, 88, 89, 90, 91, 92, 93, 94, 95, 96, 97, 98, 99, 100, 101, 102, 103, 104, 105, 106, 107, 108, 109, 110, 111, 112, 113, 114, 115, 116, 117, 118, 119, 120, 121, 122, 123, 124, 125, 126, 127], 1.0, 'REPLACE')
_m = ob_s_barrels.modifiers.new('Armature', 'ARMATURE')
_m.object = ob_s_arms
_m = ob_s_barrels.modifiers.new('Auto Smooth', 'NODES')
_m.node_group = ng_auto_smooth
_gi = [s.identifier for s in ng_auto_smooth.interface.items_tree if s.item_type == 'SOCKET' and s.in_out == 'INPUT']
_m[_gi[1]] = 0.5236  # Angle
ob_s_base.parent = ob_s_arms
ob_s_base.matrix_parent_inverse = Matrix(((1.0, -0.0, 0.0, -0.0), (-0.0, 1.0, -0.0, -0.479), (0.0, -0.0, 1.0, 0.009923), (-0.0, 0.0, -0.0, 1.0)))
ob_s_base.location = (0.0, 0.479, -0.009923)
ob_s_base.scale = (0.5358, 1.0, 1.0)
ob_s_base.lock_rotations_4d = False
ob_s_base.empty_display_type = 'ARROWS'
ob_s_base.show_wire = True
ob_s_base.lineart.crease_threshold = 0.0
_vg = ob_s_base.vertex_groups.new(name='Base')
_vg.add([0, 1, 2, 3, 4, 5, 6, 7, 8, 9, 10, 11, 12, 13, 14, 15, 16, 17, 18, 19, 20, 21, 22, 23, 24, 25, 26, 27, 28, 29, 30, 31, 32, 33, 34, 35, 36, 37, 38, 39, 40, 41, 42, 43, 44, 45, 46, 47, 48, 49, 50, 51, 52, 53, 54, 55, 56, 57, 58, 59, 60, 61, 62, 63, 64, 65, 66, 67, 68, 69, 70, 71, 72, 73, 74, 75, 76, 77, 78, 79, 80, 81, 82, 83, 84, 85, 86, 87, 88, 89, 90, 91, 92, 93, 94, 95, 96, 97, 98, 99, 100, 101, 102, 103, 104, 105, 106], 1.0, 'REPLACE')
_vg = ob_s_base.vertex_groups.new(name='Barrel')
_m = ob_s_base.modifiers.new('Armature', 'ARMATURE')
_m.object = ob_s_arms
_m = ob_s_base.modifiers.new('Mirror', 'MIRROR')
_m.use_clip = True
_m = ob_s_base.modifiers.new('Auto Smooth', 'NODES')
_m.node_group = ng_auto_smooth
_gi = [s.identifier for s in ng_auto_smooth.interface.items_tree if s.item_type == 'SOCKET' and s.in_out == 'INPUT']
_m[_gi[1]] = 0.5236  # Angle

# ---- collection membership
col_collection.objects.link(ob_m_base)
col_collection.objects.link(ob_m_arms)
col_collection.objects.link(ob_m_barrels)
col_collection.objects.link(ob_s_arms)
col_collection.objects.link(ob_s_barrels)
col_collection.objects.link(ob_s_base)

# ---- scene / render settings (as saved in the file)
scene.frame_start = 1; scene.frame_end = 250; scene.frame_set(1)
scene.render.engine = 'BLENDER_EEVEE_NEXT'
scene.cycles.use_denoising = False
scene.cycles.samples = 128
scene.cycles.sampling_pattern = 'TABULATED_SOBOL'
scene.cycles.use_adaptive_sampling = False
scene.cycles.use_light_tree = False
scene.cycles.bake_type = 'DIFFUSE'
scene.eevee.use_gtao = True
scene.view_settings.view_transform = 'Filmic'
bpy.context.view_layer.update()

# ---- added for rendering (the .blend has no active camera and no usable light): camera, sun
cam_auto = bpy.data.cameras.new('AutoCamera')
cam_auto.lens = 50.0
cam_auto.sensor_width = 36.0
cam_auto.clip_end = 1000.0
ob_auto_camera = bpy.data.objects.new('AutoCamera', cam_auto)
scene.collection.objects.link(ob_auto_camera)
ob_auto_camera.location = (8.90369, -10.9604, 7.25111)
ob_auto_camera.rotation_euler = (1.09748, -7.21219e-08, 0.694738)
scene.camera = ob_auto_camera
light_auto_sun = bpy.data.lights.new('AutoSun', 'SUN')
light_auto_sun.energy = 3.0
light_auto_sun.angle = 0.0523599
ob_auto_sun = bpy.data.objects.new('AutoSun', light_auto_sun)
scene.collection.objects.link(ob_auto_sun)
ob_auto_sun.rotation_euler = (0.872665, 0.174533, 0.523599)
bpy.context.view_layer.update()
